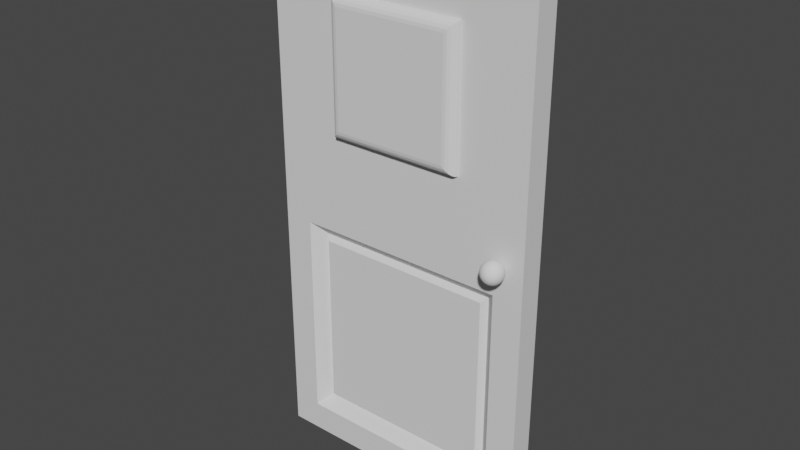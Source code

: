 # Source: Puzzle_1_Door_.blend  (saved by Blender 3.5.10; exported with 4.5.12 LTS)
import bpy
from mathutils import Matrix  # noqa: F401  (used for matrix-valued properties, if any)

bpy.ops.wm.read_factory_settings(use_empty=True)
scene = bpy.context.scene
scene.name = 'Scene'

# ---- collections
col_collection = bpy.data.collections.new('Collection'); scene.collection.children.link(col_collection)

# ---- materials (node trees are filled in below, after node groups)
mat_material = bpy.data.materials.new('Material')
mat_material.alpha_threshold = 0.0
mat_material.use_transparent_shadow = False
mat_material.roughness = 0.5
mat_material.line_color = (0.0, 0.0, 0.0, 1.0)

# ---- node groups
ng_auto_smooth = bpy.data.node_groups.new('Auto Smooth', 'GeometryNodeTree')
_s = ng_auto_smooth.interface.new_socket(name='Geometry', in_out='OUTPUT', socket_type='NodeSocketGeometry')
_s = ng_auto_smooth.interface.new_socket(name='Geometry', in_out='INPUT', socket_type='NodeSocketGeometry')
_s = ng_auto_smooth.interface.new_socket(name='Angle', in_out='INPUT', socket_type='NodeSocketFloat')
_s.subtype = 'ANGLE'
_s.min_value = 0.0
_s.max_value = 3.142
ng_auto_smooth.is_modifier = True
_N = ng_auto_smooth.nodes; _L = ng_auto_smooth.links
n0 = _N.new('NodeGroupOutput'); n0.name = 'Group Output'; n0.location = (480, -100)
n1 = _N.new('NodeGroupInput'); n1.name = 'Group Input'; n1.location = (-420, -300)
n2 = _N.new('NodeGroupInput'); n2.name = 'Group Input.001'; n2.location = (-60, -100)
n3 = _N.new('GeometryNodeSetShadeSmooth'); n3.name = 'Set Shade Smooth'; n3.location = (120, -100)
n3.domain = 'EDGE'
n4 = _N.new('GeometryNodeSetShadeSmooth'); n4.name = 'Set Shade Smooth.001'; n4.location = (300, -100)
n5 = _N.new('GeometryNodeInputMeshEdgeAngle'); n5.name = 'Edge Angle'; n5.location = (-420, -220)
n6 = _N.new('GeometryNodeInputEdgeSmooth'); n6.name = 'Is Edge Smooth'; n6.location = (-60, -160)
n7 = _N.new('GeometryNodeInputShadeSmooth'); n7.name = 'Is Face Smooth'; n7.location = (-240, -340)
n8 = _N.new('FunctionNodeBooleanMath'); n8.name = 'Boolean Math'; n8.location = (-60, -220)
n9 = _N.new('FunctionNodeCompare'); n9.name = 'Compare'; n9.location = (-240, -180)
n9.operation = 'LESS_EQUAL'
_L.new(n5.outputs[0], n9.inputs[0])
_L.new(n4.outputs[0], n0.inputs[0])
_L.new(n1.outputs[1], n9.inputs[1])
_L.new(n9.outputs[0], n8.inputs[0])
_L.new(n7.outputs[0], n8.inputs[1])
_L.new(n2.outputs[0], n3.inputs[0])
_L.new(n6.outputs[0], n3.inputs[1])
_L.new(n3.outputs[0], n4.inputs[0])
_L.new(n8.outputs[0], n3.inputs[2])
n0.is_active_output = True

# ---- material node trees
mat_material.use_nodes = True; mat_material.node_tree.nodes.clear()
_N = mat_material.node_tree.nodes; _L = mat_material.node_tree.links
n0 = _N.new('ShaderNodeOutputMaterial'); n0.name = 'Material Output'; n0.location = (300, 300)
n1 = _N.new('ShaderNodeBsdfPrincipled'); n1.name = 'Principled BSDF'; n1.location = (10, 300)
n1.distribution = 'GGX'
n1.subsurface_method = 'RANDOM_WALK_SKIN'
n1.inputs[3].default_value = 1.45
n1.inputs[27].default_value = (0.0, 0.0, 0.0, 1.0)
n1.inputs[28].default_value = 1.0
_L.new(n1.outputs[0], n0.inputs[0])
n0.is_active_output = True

# ---- world
world_world = bpy.data.worlds.new('World'); scene.world = world_world
world_world.use_nodes = True; world_world.node_tree.nodes.clear()
_N = world_world.node_tree.nodes; _L = world_world.node_tree.links
n0 = _N.new('ShaderNodeOutputWorld'); n0.name = 'World Output'; n0.location = (300, 300)
n1 = _N.new('ShaderNodeBackground'); n1.name = 'Background'; n1.location = (10, 300)
n1.inputs[0].default_value = (0.05088, 0.05088, 0.05088, 1.0)
_L.new(n1.outputs[0], n0.inputs[0])
n0.is_active_output = True
world_world.color = (0.05088, 0.05088, 0.05088)
world_world.use_sun_shadow = False
world_world.sun_shadow_jitter_overblur = 0.0

# ---- meshes
me_cube = bpy.data.meshes.new('Cube')
me_cube.from_pydata([(1.821, 0.163, 3.622), (1.821, 0.163, -3.622), (1.821, -0.163, 3.622), (1.821, -0.163, -3.622), (-1.821, 0.163, 3.622), (-1.821, 0.163, -3.622), (-1.821, -0.163, 3.622), (-1.821, -0.163, -3.622), (1.821, 0.163, 0.0), (-1.821, -0.163, 0.0), (1.821, -0.163, 0.0), (-1.821, 0.163, 0.0), (-1.193, -0.07085, -0.6282), (-1.193, -0.07085, -2.994), (1.193, -0.07085, -2.994), (1.193, -0.07085, -0.6282), (1.193, 0.07085, -0.6282), (1.193, 0.07085, -2.994), (-1.193, 0.07085, -2.994), (-1.193, 0.07085, -0.6282), (-1.193, -0.07085, -2.994), (-1.426, 0.163, -3.228), (-1.426, 0.163, -0.3944), (-1.193, -0.07085, -0.6282), (1.426, 0.163, -0.3944), (1.193, -0.07085, -0.6282), (1.193, -0.07085, -2.994), (1.426, 0.163, -3.228), (1.193, 0.07085, -2.994), (1.426, -0.163, -3.228), (1.426, -0.163, -0.3944), (1.193, 0.07085, -0.6282), (-1.426, -0.163, -0.3944), (-1.193, 0.07085, -0.6282), (-1.193, 0.07085, -2.994), (-1.426, -0.163, -3.228), (0.8968, -0.163, 0.924), (0.8968, -0.163, 2.698), (-0.8968, -0.163, 2.698), (-0.8968, -0.163, 0.924), (-0.8968, 0.163, 0.924), (-0.8968, 0.163, 2.698), (0.8968, 0.163, 2.698), (0.8968, 0.163, 0.924), (0.8968, -0.163, 2.698), (0.7605, -0.2993, 2.562), (0.8901, -0.2051, 2.691), (0.8708, -0.2431, 2.672), (0.8406, -0.2733, 2.642), (0.8026, -0.2926, 2.604), (0.7605, -0.2993, 1.06), (0.8968, -0.163, 0.924), (0.8026, -0.2926, 1.018), (0.8406, -0.2733, 0.9802), (0.8708, -0.2431, 0.95), (0.8901, -0.2051, 0.9307), (-0.7605, -0.2993, 1.06), (-0.8968, -0.163, 0.924), (-0.8026, -0.2926, 1.018), (-0.8406, -0.2733, 0.9802), (-0.8708, -0.2431, 0.95), (-0.8901, -0.2051, 0.9307), (-0.8968, -0.163, 2.698), (-0.7605, -0.2993, 2.562), (-0.8901, -0.2051, 2.691), (-0.8708, -0.2431, 2.672), (-0.8406, -0.2733, 2.642), (-0.8026, -0.2926, 2.604), (-0.8968, 0.163, 2.698), (-0.7605, 0.2993, 2.562), (-0.8901, 0.2051, 2.691), (-0.8708, 0.2431, 2.672), (-0.8406, 0.2733, 2.642), (-0.8026, 0.2926, 2.604), (-0.7605, 0.2993, 1.06), (-0.8968, 0.163, 0.924), (-0.8026, 0.2926, 1.018), (-0.8406, 0.2733, 0.9802), (-0.8708, 0.2431, 0.95), (-0.8901, 0.2051, 0.9307), (0.7605, 0.2993, 1.06), (0.8968, 0.163, 0.924), (0.8026, 0.2926, 1.018), (0.8406, 0.2733, 0.9802), (0.8708, 0.2431, 0.95), (0.8901, 0.2051, 0.9307), (0.8968, 0.163, 2.698), (0.7605, 0.2993, 2.562), (0.8901, 0.2051, 2.691), (0.8708, 0.2431, 2.672), (0.8406, 0.2733, 2.642), (0.8026, 0.2926, 2.604)], [], [(0, 4, 6, 2), (9, 6, 4, 11), (5, 1, 3, 7), (8, 0, 2, 10), (39, 36, 51, 57), (1, 8, 10, 3), (7, 9, 11, 5), (25, 26, 14, 15), (26, 20, 13, 14), (23, 25, 15, 12), (28, 31, 16, 17), (5, 11, 22, 21), (34, 28, 17, 18), (9, 7, 35, 32), (33, 34, 18, 19), (3, 10, 30, 29), (13, 12, 15, 14), (17, 16, 19, 18), (1, 5, 21, 27), (31, 33, 19, 16), (8, 1, 27, 24), (11, 8, 24, 22), (10, 9, 32, 30), (7, 3, 29, 35), (23, 20, 21, 22), (27, 21, 20, 26), (22, 24, 25, 23), (24, 27, 26, 25), (31, 28, 29, 30), (35, 29, 28, 34), (30, 32, 33, 31), (34, 33, 32, 35), (20, 23, 12, 13), (10, 2, 37, 36), (2, 6, 38, 37), (6, 9, 39, 38), (9, 10, 36, 39), (11, 4, 41, 40), (4, 0, 42, 41), (0, 8, 43, 42), (8, 11, 40, 43), (37, 38, 62, 44), (41, 42, 86, 68), (50, 45, 63, 56), (42, 43, 81, 86), (40, 41, 68, 75), (38, 39, 57, 62), (43, 40, 75, 81), (74, 69, 87, 80), (45, 50, 52, 49), (49, 52, 53, 48), (48, 53, 54, 47), (47, 54, 55, 46), (46, 55, 51, 44), (50, 56, 58, 52), (52, 58, 59, 53), (53, 59, 60, 54), (54, 60, 61, 55), (55, 61, 57, 51), (44, 62, 64, 46), (46, 64, 65, 47), (47, 65, 66, 48), (48, 66, 67, 49), (49, 67, 63, 45), (56, 63, 67, 58), (58, 67, 66, 59), (59, 66, 65, 60), (60, 65, 64, 61), (61, 64, 62, 57), (69, 74, 76, 73), (73, 76, 77, 72), (72, 77, 78, 71), (71, 78, 79, 70), (70, 79, 75, 68), (74, 80, 82, 76), (76, 82, 83, 77), (77, 83, 84, 78), (78, 84, 85, 79), (79, 85, 81, 75), (68, 86, 88, 70), (70, 88, 89, 71), (71, 89, 90, 72), (72, 90, 91, 73), (73, 91, 87, 69), (86, 81, 85, 88), (88, 85, 84, 89), (89, 84, 83, 90), (90, 83, 82, 91), (91, 82, 80, 87), (36, 37, 44, 51)])
_uv = me_cube.uv_layers.new(name='UVMap')
_uv.uv.foreach_set('vector', [0.625, 0.5, 0.875, 0.5, 0.875, 0.75, 0.625, 0.75, 0.5, 0.0, 0.625, 0.0, 0.625, 0.25, 0.5, 0.25, 0.125, 0.5, 0.375, 0.5, 0.375, 0.75, 0.125, 0.75, 0.5, 0.5, 0.625, 0.5, 0.625, 0.75, 0.5, 0.75, 0.5319, 0.9366, 0.5319, 0.8134, 0.5319, 0.8134, 0.5319, 0.9366, 0.375, 0.5, 0.5, 0.5, 0.5, 0.75, 0.375, 0.75, 0.375, 0.0, 0.5, 0.0, 0.5, 0.25, 0.375, 0.25, 0.4783, 0.4569, 0.3967, 0.4569, 0.3967, 0.4569, 0.4783, 0.4569, 0.3967, 0.4569, 0.3967, 0.2931, 0.3967, 0.2931, 0.3967, 0.4569, 0.4783, 0.2931, 0.4783, 0.4569, 0.4783, 0.4569, 0.4783, 0.2931, 0.3967, 0.7931, 0.4783, 0.7931, 0.4783, 0.7931, 0.3967, 0.7931, 0.375, 0.25, 0.5, 0.25, 0.4864, 0.2771, 0.3886, 0.2771, 0.3967, 0.9569, 0.3967, 0.7931, 0.3967, 0.7931, 0.3967, 0.9569, 0.5, 1.0, 0.375, 1.0, 0.3886, 0.9729, 0.4864, 0.9729, 0.4783, 0.9569, 0.3967, 0.9569, 0.3967, 0.9569, 0.4783, 0.9569, 0.375, 0.75, 0.5, 0.75, 0.4864, 0.7771, 0.3886, 0.7771, 0.3967, 0.2931, 0.4783, 0.2931, 0.4783, 0.4569, 0.3967, 0.4569, 0.3967, 0.7931, 0.4783, 0.7931, 0.4783, 0.9569, 0.3967, 0.9569, 0.375, 0.5, 0.375, 0.25, 0.3886, 0.2771, 0.3886, 0.4729, 0.4783, 0.7931, 0.4783, 0.9569, 0.4783, 0.9569, 0.4783, 0.7931, 0.5, 0.5, 0.375, 0.5, 0.3886, 0.4729, 0.4864, 0.4729, 0.5, 0.25, 0.5, 0.5, 0.4864, 0.4729, 0.4864, 0.2771, 0.5, 0.75, 0.5, 1.0, 0.4864, 0.9729, 0.4864, 0.7771, 0.375, 1.0, 0.375, 0.75, 0.3886, 0.7771, 0.3886, 0.9729, 0.4783, 0.2931, 0.3967, 0.2931, 0.3886, 0.2771, 0.4864, 0.2771, 0.3886, 0.4729, 0.3886, 0.2771, 0.3967, 0.2931, 0.3967, 0.4569, 0.4864, 0.2771, 0.4864, 0.4729, 0.4783, 0.4569, 0.4783, 0.2931, 0.4864, 0.4729, 0.3886, 0.4729, 0.3967, 0.4569, 0.4783, 0.4569, 0.4783, 0.7931, 0.3967, 0.7931, 0.3886, 0.7771, 0.4864, 0.7771, 0.3886, 0.9729, 0.3886, 0.7771, 0.3967, 0.7931, 0.3967, 0.9569, 0.4864, 0.7771, 0.4864, 0.9729, 0.4783, 0.9569, 0.4783, 0.7931, 0.3967, 0.9569, 0.4783, 0.9569, 0.4864, 0.9729, 0.3886, 0.9729, 0.3967, 0.2931, 0.4783, 0.2931, 0.4783, 0.2931, 0.3967, 0.2931, 0.5, 0.75, 0.625, 0.75, 0.5931, 0.8134, 0.5319, 0.8134, 0.625, 0.75, 0.625, 1.0, 0.5931, 0.9366, 0.5931, 0.8134, 0.625, 1.0, 0.5, 1.0, 0.5319, 0.9366, 0.5931, 0.9366, 0.5, 1.0, 0.5, 0.75, 0.5319, 0.8134, 0.5319, 0.9366, 0.5, 0.25, 0.625, 0.25, 0.5931, 0.3134, 0.5319, 0.3134, 0.625, 0.25, 0.625, 0.5, 0.5931, 0.4366, 0.5931, 0.3134, 0.625, 0.5, 0.5, 0.5, 0.5319, 0.4366, 0.5931, 0.4366, 0.5, 0.5, 0.5, 0.25, 0.5319, 0.3134, 0.5319, 0.4366, 0.5931, 0.8134, 0.5931, 0.9366, 0.5931, 0.9366, 0.5931, 0.8134, 0.5931, 0.3134, 0.5931, 0.4366, 0.5931, 0.4366, 0.5931, 0.3134, 0.5366, 0.8228, 0.5884, 0.8228, 0.5884, 0.9272, 0.5366, 0.9272, 0.5931, 0.4366, 0.5319, 0.4366, 0.5319, 0.4366, 0.5931, 0.4366, 0.5319, 0.3134, 0.5931, 0.3134, 0.5931, 0.3134, 0.5319, 0.3134, 0.5931, 0.9366, 0.5319, 0.9366, 0.5319, 0.9366, 0.5931, 0.9366, 0.5319, 0.4366, 0.5319, 0.3134, 0.5319, 0.3134, 0.5319, 0.4366, 0.5366, 0.3228, 0.5884, 0.3228, 0.5884, 0.4272, 0.5366, 0.4272, 0.5884, 0.8228, 0.5366, 0.8228, 0.5351, 0.8199, 0.5899, 0.8199, 0.5899, 0.8199, 0.5351, 0.8199, 0.5338, 0.8173, 0.5912, 0.8173, 0.5912, 0.8173, 0.5338, 0.8173, 0.5323, 0.8143, 0.5927, 0.8143, 0.5927, 0.8143, 0.5323, 0.8143, 0.532, 0.8137, 0.593, 0.8137, 0.593, 0.8137, 0.532, 0.8137, 0.5319, 0.8134, 0.5931, 0.8134, 0.5366, 0.8228, 0.5366, 0.9272, 0.5351, 0.9301, 0.5351, 0.8199, 0.5351, 0.8199, 0.5351, 0.9301, 0.5338, 0.9327, 0.5338, 0.8173, 0.5338, 0.8173, 0.5338, 0.9327, 0.5323, 0.9357, 0.5323, 0.8143, 0.5323, 0.8143, 0.5323, 0.9357, 0.532, 0.9363, 0.532, 0.8137, 0.532, 0.8137, 0.532, 0.9363, 0.5319, 0.9366, 0.5319, 0.8134, 0.5931, 0.8134, 0.5931, 0.9366, 0.593, 0.9363, 0.593, 0.8137, 0.593, 0.8137, 0.593, 0.9363, 0.5927, 0.9357, 0.5927, 0.8143, 0.5927, 0.8143, 0.5927, 0.9357, 0.5912, 0.9327, 0.5912, 0.8173, 0.5912, 0.8173, 0.5912, 0.9327, 0.5899, 0.9301, 0.5899, 0.8199, 0.5899, 0.8199, 0.5899, 0.9301, 0.5884, 0.9272, 0.5884, 0.8228, 0.5366, 0.9272, 0.5884, 0.9272, 0.5899, 0.9301, 0.5351, 0.9301, 0.5351, 0.9301, 0.5899, 0.9301, 0.5912, 0.9327, 0.5338, 0.9327, 0.5338, 0.9327, 0.5912, 0.9327, 0.5927, 0.9357, 0.5323, 0.9357, 0.5323, 0.9357, 0.5927, 0.9357, 0.593, 0.9363, 0.532, 0.9363, 0.532, 0.9363, 0.593, 0.9363, 0.5931, 0.9366, 0.5319, 0.9366, 0.5884, 0.3228, 0.5366, 0.3228, 0.5351, 0.3199, 0.5899, 0.3199, 0.5899, 0.3199, 0.5351, 0.3199, 0.5338, 0.3173, 0.5912, 0.3173, 0.5912, 0.3173, 0.5338, 0.3173, 0.5323, 0.3143, 0.5927, 0.3143, 0.5927, 0.3143, 0.5323, 0.3143, 0.532, 0.3137, 0.593, 0.3137, 0.593, 0.3137, 0.532, 0.3137, 0.5319, 0.3134, 0.5931, 0.3134, 0.5366, 0.3228, 0.5366, 0.4272, 0.5351, 0.4301, 0.5351, 0.3199, 0.5351, 0.3199, 0.5351, 0.4301, 0.5338, 0.4327, 0.5338, 0.3173, 0.5338, 0.3173, 0.5338, 0.4327, 0.5323, 0.4357, 0.5323, 0.3143, 0.5323, 0.3143, 0.5323, 0.4357, 0.532, 0.4363, 0.532, 0.3137, 0.532, 0.3137, 0.532, 0.4363, 0.5319, 0.4366, 0.5319, 0.3134, 0.5931, 0.3134, 0.5931, 0.4366, 0.593, 0.4363, 0.593, 0.3137, 0.593, 0.3137, 0.593, 0.4363, 0.5927, 0.4357, 0.5927, 0.3143, 0.5927, 0.3143, 0.5927, 0.4357, 0.5912, 0.4327, 0.5912, 0.3173, 0.5912, 0.3173, 0.5912, 0.4327, 0.5899, 0.4301, 0.5899, 0.3199, 0.5899, 0.3199, 0.5899, 0.4301, 0.5884, 0.4272, 0.5884, 0.3228, 0.5931, 0.4366, 0.5319, 0.4366, 0.532, 0.4363, 0.593, 0.4363, 0.593, 0.4363, 0.532, 0.4363, 0.5323, 0.4357, 0.5927, 0.4357, 0.5927, 0.4357, 0.5323, 0.4357, 0.5338, 0.4327, 0.5912, 0.4327, 0.5912, 0.4327, 0.5338, 0.4327, 0.5351, 0.4301, 0.5899, 0.4301, 0.5899, 0.4301, 0.5351, 0.4301, 0.5366, 0.4272, 0.5884, 0.4272, 0.5319, 0.8134, 0.5931, 0.8134, 0.5931, 0.8134, 0.5319, 0.8134])
me_cube.materials.append(mat_material)
me_cube.use_mirror_vertex_groups = False
me_cube.update()
me_sphere_001 = bpy.data.meshes.new('Sphere.001')
me_sphere_001.from_pydata([(0.0, 0.5556, 0.8315), (0.0, 0.8315, 0.5556), (0.0, 0.9808, 0.1951), (0.0, 1.0, 0.0), (0.0, 0.9808, -0.1951), (0.0, 0.8315, -0.5556), (0.03806, 0.1913, 0.9808), (0.07466, 0.3753, 0.9239), (0.1084, 0.5449, 0.8315), (0.1379, 0.6935, 0.7071), (0.1622, 0.8155, 0.5556), (0.1802, 0.9061, 0.3827), (0.1913, 0.9619, 0.1951), (0.1951, 0.9808, 0.0), (0.1913, 0.9619, -0.1951), (0.1802, 0.9061, -0.3827), (0.1622, 0.8155, -0.5556), (0.1379, 0.6935, -0.7071), (0.1084, 0.5449, -0.8315), (0.07466, 0.3753, -0.9239), (0.03806, 0.1913, -0.9808), (0.07466, 0.1802, 0.9808), (0.1464, 0.3536, 0.9239), (0.2126, 0.5133, 0.8315), (0.2706, 0.6533, 0.7071), (0.3182, 0.7682, 0.5556), (0.3536, 0.8536, 0.3827), (0.3753, 0.9061, 0.1951), (0.3827, 0.9239, 0.0), (0.3753, 0.9061, -0.1951), (0.3536, 0.8536, -0.3827), (0.3182, 0.7682, -0.5556), (0.2706, 0.6533, -0.7071), (0.2126, 0.5133, -0.8315), (0.1464, 0.3536, -0.9239), (0.07466, 0.1802, -0.9808), (0.1084, 0.1622, 0.9808), (0.2126, 0.3182, 0.9239), (0.3087, 0.4619, 0.8315), (0.3928, 0.5879, 0.7071), (0.4619, 0.6913, 0.5556), (0.5133, 0.7682, 0.3827), (0.5449, 0.8155, 0.1951), (0.5556, 0.8315, 0.0), (0.5449, 0.8155, -0.1951), (0.5133, 0.7682, -0.3827), (0.4619, 0.6913, -0.5556), (0.3928, 0.5879, -0.7071), (0.3087, 0.4619, -0.8315), (0.2126, 0.3182, -0.9239), (0.1084, 0.1622, -0.9808), (0.1379, 0.1379, 0.9808), (0.2706, 0.2706, 0.9239), (0.3928, 0.3928, 0.8315), (0.5, 0.5, 0.7071), (0.5879, 0.5879, 0.5556), (0.6533, 0.6533, 0.3827), (0.6935, 0.6935, 0.1951), (0.7071, 0.7071, 0.0), (0.6935, 0.6935, -0.1951), (0.6533, 0.6533, -0.3827), (0.5879, 0.5879, -0.5556), (0.5, 0.5, -0.7071), (0.3928, 0.3928, -0.8315), (0.2706, 0.2706, -0.9239), (0.1379, 0.1379, -0.9808), (0.1622, 0.1084, 0.9808), (0.3182, 0.2126, 0.9239), (0.4619, 0.3087, 0.8315), (0.5879, 0.3928, 0.7071), (0.6913, 0.4619, 0.5556), (0.7682, 0.5133, 0.3827), (0.8155, 0.5449, 0.1951), (0.8315, 0.5556, 0.0), (0.8155, 0.5449, -0.1951), (0.7682, 0.5133, -0.3827), (0.6913, 0.4619, -0.5556), (0.5879, 0.3928, -0.7071), (0.4619, 0.3087, -0.8315), (0.3182, 0.2126, -0.9239), (0.1622, 0.1084, -0.9808), (0.0, 0.0, 1.0), (0.1802, 0.07466, 0.9808), (0.3536, 0.1464, 0.9239), (0.5133, 0.2126, 0.8315), (0.6533, 0.2706, 0.7071), (0.7682, 0.3182, 0.5556), (0.8536, 0.3536, 0.3827), (0.9061, 0.3753, 0.1951), (0.9239, 0.3827, 0.0), (0.9061, 0.3753, -0.1951), (0.8536, 0.3536, -0.3827), (0.7682, 0.3182, -0.5556), (0.6533, 0.2706, -0.7071), (0.5133, 0.2126, -0.8315), (0.3536, 0.1464, -0.9239), (0.1802, 0.07466, -0.9808), (0.1913, 0.03806, 0.9808), (0.3753, 0.07466, 0.9239), (0.5449, 0.1084, 0.8315), (0.6935, 0.1379, 0.7071), (0.8155, 0.1622, 0.5556), (0.9061, 0.1802, 0.3827), (0.9619, 0.1913, 0.1951), (0.9808, 0.1951, 0.0), (0.9619, 0.1913, -0.1951), (0.9061, 0.1802, -0.3827), (0.8155, 0.1622, -0.5556), (0.6935, 0.1379, -0.7071), (0.5449, 0.1084, -0.8315), (0.3753, 0.07466, -0.9239), (0.1913, 0.03806, -0.9808), (0.1951, -1.118e-08, 0.9808), (0.3827, -2.235e-08, 0.9239), (0.5556, -5.215e-08, 0.8315), (0.7071, 1.49e-08, 0.7071), (0.8315, -8.941e-08, 0.5556), (0.9239, 4.47e-08, 0.3827), (0.9808, -8.941e-08, 0.1951), (1.0, -1.639e-07, 0.0), (0.9808, -8.941e-08, -0.1951), (0.9239, 4.47e-08, -0.3827), (0.8315, -8.941e-08, -0.5556), (0.7071, 1.49e-08, -0.7071), (0.5556, -5.215e-08, -0.8315), (0.3827, -2.235e-08, -0.9239), (0.1951, -1.118e-08, -0.9808), (0.1913, -0.03806, 0.9808), (0.3753, -0.07466, 0.9239), (0.5449, -0.1084, 0.8315), (0.6935, -0.1379, 0.7071), (0.8155, -0.1622, 0.5556), (0.9061, -0.1802, 0.3827), (0.9619, -0.1913, 0.1951), (0.9808, -0.1951, 0.0), (0.9619, -0.1913, -0.1951), (0.9061, -0.1802, -0.3827), (0.8155, -0.1622, -0.5556), (0.6935, -0.1379, -0.7071), (0.5449, -0.1084, -0.8315), (0.3753, -0.07466, -0.9239), (0.1913, -0.03806, -0.9808), (0.1802, -0.07466, 0.9808), (0.3536, -0.1464, 0.9239), (0.5133, -0.2126, 0.8315), (0.6533, -0.2706, 0.7071), (0.7682, -0.3182, 0.5556), (0.8536, -0.3536, 0.3827), (0.9061, -0.3753, 0.1951), (0.9239, -0.3827, 0.0), (0.9061, -0.3753, -0.1951), (0.8536, -0.3536, -0.3827), (0.7682, -0.3182, -0.5556), (0.6533, -0.2706, -0.7071), (0.5133, -0.2126, -0.8315), (0.3536, -0.1464, -0.9239), (0.1802, -0.07466, -0.9808), (0.1622, -0.1084, 0.9808), (0.3182, -0.2126, 0.9239), (0.4619, -0.3087, 0.8315), (0.5879, -0.3928, 0.7071), (0.6913, -0.4619, 0.5556), (0.7682, -0.5133, 0.3827), (0.8155, -0.5449, 0.1951), (0.8315, -0.5556, 0.0), (0.8155, -0.5449, -0.1951), (0.7682, -0.5133, -0.3827), (0.6913, -0.4619, -0.5556), (0.5879, -0.3928, -0.7071), (0.4619, -0.3087, -0.8315), (0.3182, -0.2126, -0.9239), (0.1622, -0.1084, -0.9808), (0.1379, -0.1379, 0.9808), (0.2706, -0.2706, 0.9239), (0.3928, -0.3928, 0.8315), (0.5, -0.5, 0.7071), (0.5879, -0.5879, 0.5556), (0.6533, -0.6533, 0.3827), (0.6935, -0.6935, 0.1951), (0.7071, -0.7071, 0.0), (0.6935, -0.6935, -0.1951), (0.6533, -0.6533, -0.3827), (0.5879, -0.5879, -0.5556), (0.5, -0.5, -0.7071), (0.3928, -0.3928, -0.8315), (0.2706, -0.2706, -0.9239), (0.1379, -0.1379, -0.9808), (0.1084, -0.1622, 0.9808), (0.2126, -0.3182, 0.9239), (0.3087, -0.4619, 0.8315), (0.3928, -0.5879, 0.7071), (0.4619, -0.6913, 0.5556), (0.5133, -0.7682, 0.3827), (0.5449, -0.8155, 0.1951), (0.5556, -0.8315, 0.0), (0.5449, -0.8155, -0.1951), (0.5133, -0.7682, -0.3827), (0.4619, -0.6913, -0.5556), (0.3928, -0.5879, -0.7071), (0.3087, -0.4619, -0.8315), (0.2126, -0.3182, -0.9239), (0.1084, -0.1622, -0.9808), (0.07466, -0.1802, 0.9808), (0.1464, -0.3536, 0.9239), (0.2126, -0.5133, 0.8315), (0.2706, -0.6533, 0.7071), (0.3182, -0.7682, 0.5556), (0.3536, -0.8536, 0.3827), (0.3753, -0.9061, 0.1951), (0.3827, -0.9239, 0.0), (0.3753, -0.9061, -0.1951), (0.3536, -0.8536, -0.3827), (0.3182, -0.7682, -0.5556), (0.2706, -0.6533, -0.7071), (0.2126, -0.5133, -0.8315), (0.1464, -0.3536, -0.9239), (0.07466, -0.1802, -0.9808), (0.03806, -0.1913, 0.9808), (0.07466, -0.3753, 0.9239), (0.1084, -0.5449, 0.8315), (0.1379, -0.6935, 0.7071), (0.1622, -0.8155, 0.5556), (0.1802, -0.9061, 0.3827), (0.1951, -0.9808, 0.0), (0.1802, -0.9061, -0.3827), (0.1622, -0.8155, -0.5556), (0.1379, -0.6935, -0.7071), (0.1084, -0.5449, -0.8315), (0.07466, -0.3753, -0.9239), (0.03806, -0.1913, -0.9808), (-7.451e-09, -0.1951, 0.9808), (-5.215e-08, -0.3827, 0.9239), (-9.686e-08, -0.5556, 0.8315), (-1.49e-08, -0.7071, 0.7071), (-1.043e-07, -0.8315, 0.5556), (2.98e-08, -0.9239, 0.3827), (-1.341e-07, -0.9808, 0.1951), (-1.341e-07, -0.9808, -0.1951), (2.98e-08, -0.9239, -0.3827), (-1.043e-07, -0.8315, -0.5556), (-1.49e-08, -0.7071, -0.7071), (-9.686e-08, -0.5556, -0.8315), (-5.215e-08, -0.3827, -0.9239), (-7.451e-09, -0.1951, -0.9808), (-0.03806, -0.1913, 0.9808), (-0.07466, -0.3753, 0.9239), (-0.1084, -0.5449, 0.8315), (-0.1379, -0.6935, 0.7071), (-0.1622, -0.8155, 0.5556), (-0.1802, -0.9061, 0.3827), (-0.1951, -0.9808, 0.0), (-0.1802, -0.9061, -0.3827), (-0.1622, -0.8155, -0.5556), (-0.1379, -0.6935, -0.7071), (-0.1084, -0.5449, -0.8315), (-0.07466, -0.3753, -0.9239), (-0.03806, -0.1913, -0.9808), (-0.07466, -0.1802, 0.9808), (-0.1464, -0.3536, 0.9239), (-0.2126, -0.5133, 0.8315), (-0.2706, -0.6533, 0.7071), (-0.3182, -0.7682, 0.5556), (-0.3536, -0.8536, 0.3827), (-0.3753, -0.9061, 0.1951), (-0.3827, -0.9239, 0.0), (-0.3753, -0.9061, -0.1951), (-0.3536, -0.8536, -0.3827), (-0.3182, -0.7682, -0.5556), (-0.2706, -0.6533, -0.7071), (-0.2126, -0.5133, -0.8315), (-0.1464, -0.3536, -0.9239), (-0.07466, -0.1802, -0.9808), (-0.1084, -0.1622, 0.9808), (-0.2126, -0.3182, 0.9239), (-0.3087, -0.4619, 0.8315), (-0.3928, -0.5879, 0.7071), (-0.4619, -0.6913, 0.5556), (-0.5133, -0.7682, 0.3827), (-0.5449, -0.8155, 0.1951), (-0.5556, -0.8315, 0.0), (-0.5449, -0.8155, -0.1951), (-0.5133, -0.7682, -0.3827), (-0.4619, -0.6913, -0.5556), (-0.3928, -0.5879, -0.7071), (-0.3087, -0.4619, -0.8315), (-0.2126, -0.3182, -0.9239), (-0.1084, -0.1622, -0.9808), (-0.1379, -0.1379, 0.9808), (-0.2706, -0.2706, 0.9239), (-0.3928, -0.3928, 0.8315), (-0.5, -0.5, 0.7071), (-0.5879, -0.5879, 0.5556), (-0.6533, -0.6533, 0.3827), (-0.6935, -0.6935, 0.1951), (-0.7071, -0.7071, 0.0), (-0.6935, -0.6935, -0.1951), (-0.6533, -0.6533, -0.3827), (-0.5879, -0.5879, -0.5556), (-0.5, -0.5, -0.7071), (-0.3928, -0.3928, -0.8315), (-0.2706, -0.2706, -0.9239), (-0.1379, -0.1379, -0.9808), (0.0, 0.0, -1.0), (-0.1622, -0.1084, 0.9808), (-0.3182, -0.2126, 0.9239), (-0.4619, -0.3087, 0.8315), (-0.5879, -0.3928, 0.7071), (-0.6913, -0.4619, 0.5556), (-0.7682, -0.5133, 0.3827), (-0.8155, -0.5449, 0.1951), (-0.8315, -0.5556, 0.0), (-0.8155, -0.5449, -0.1951), (-0.7682, -0.5133, -0.3827), (-0.6913, -0.4619, -0.5556), (-0.5879, -0.3928, -0.7071), (-0.4619, -0.3087, -0.8315), (-0.3182, -0.2126, -0.9239), (-0.1622, -0.1084, -0.9808), (-0.1802, -0.07466, 0.9808), (-0.3536, -0.1464, 0.9239), (-0.5133, -0.2126, 0.8315), (-0.6533, -0.2706, 0.7071), (-0.7682, -0.3182, 0.5556), (-0.8536, -0.3536, 0.3827), (-0.9061, -0.3753, 0.1951), (-0.9239, -0.3827, 0.0), (-0.9061, -0.3753, -0.1951), (-0.8536, -0.3536, -0.3827), (-0.7682, -0.3182, -0.5556), (-0.6533, -0.2706, -0.7071), (-0.5133, -0.2126, -0.8315), (-0.3536, -0.1464, -0.9239), (-0.1802, -0.07466, -0.9808), (-0.1913, -0.03806, 0.9808), (-0.3753, -0.07466, 0.9239), (-0.5449, -0.1084, 0.8315), (-0.6935, -0.1379, 0.7071), (-0.8155, -0.1622, 0.5556), (-0.9061, -0.1802, 0.3827), (-0.9619, -0.1913, 0.1951), (-0.9808, -0.1951, 0.0), (-0.9619, -0.1913, -0.1951), (-0.9061, -0.1802, -0.3827), (-0.8155, -0.1622, -0.5556), (-0.6935, -0.1379, -0.7071), (-0.5449, -0.1084, -0.8315), (-0.3753, -0.07466, -0.9239), (-0.1913, -0.03806, -0.9808), (-0.1951, 1.863e-08, 0.9808), (-0.3827, 5.215e-08, 0.9239), (-0.5556, 1.49e-07, 0.8315), (-0.7071, 2.98e-08, 0.7071), (-0.8315, 1.639e-07, 0.5556), (-0.9239, 1.49e-08, 0.3827), (-0.9808, 2.682e-07, 0.1951), (-1.0, 4.47e-07, 0.0), (-0.9808, 2.682e-07, -0.1951), (-0.9239, 1.49e-08, -0.3827), (-0.8315, 1.639e-07, -0.5556), (-0.7071, 2.98e-08, -0.7071), (-0.5556, 1.49e-07, -0.8315), (-0.3827, 5.215e-08, -0.9239), (-0.1951, 1.863e-08, -0.9808), (-0.1913, 0.03806, 0.9808), (-0.3753, 0.07466, 0.9239), (-0.5449, 0.1084, 0.8315), (-0.6935, 0.1379, 0.7071), (-0.8155, 0.1622, 0.5556), (-0.9061, 0.1802, 0.3827), (-0.9619, 0.1913, 0.1951), (-0.9808, 0.1951, 0.0), (-0.9619, 0.1913, -0.1951), (-0.9061, 0.1802, -0.3827), (-0.8155, 0.1622, -0.5556), (-0.6935, 0.1379, -0.7071), (-0.5449, 0.1084, -0.8315), (-0.3753, 0.07466, -0.9239), (-0.1913, 0.03806, -0.9808), (-0.1802, 0.07466, 0.9808), (-0.3536, 0.1464, 0.9239), (-0.5133, 0.2126, 0.8315), (-0.6533, 0.2706, 0.7071), (-0.7682, 0.3182, 0.5556), (-0.8536, 0.3536, 0.3827), (-0.9061, 0.3753, 0.1951), (-0.9239, 0.3827, 0.0), (-0.9061, 0.3753, -0.1951), (-0.8536, 0.3536, -0.3827), (-0.7682, 0.3182, -0.5556), (-0.6533, 0.2706, -0.7071), (-0.5133, 0.2126, -0.8315), (-0.3536, 0.1464, -0.9239), (-0.1802, 0.07466, -0.9808), (-0.1622, 0.1084, 0.9808), (-0.3182, 0.2126, 0.9239), (-0.4619, 0.3087, 0.8315), (-0.5879, 0.3928, 0.7071), (-0.6913, 0.4619, 0.5556), (-0.7682, 0.5133, 0.3827), (-0.8155, 0.5449, 0.1951), (-0.8315, 0.5556, 0.0), (-0.8155, 0.5449, -0.1951), (-0.7682, 0.5133, -0.3827), (-0.6913, 0.4619, -0.5556), (-0.5879, 0.3928, -0.7071), (-0.4619, 0.3087, -0.8315), (-0.3182, 0.2126, -0.9239), (-0.1622, 0.1084, -0.9808), (-0.1379, 0.1379, 0.9808), (-0.2706, 0.2706, 0.9239), (-0.3928, 0.3928, 0.8315), (-0.5, 0.5, 0.7071), (-0.5879, 0.5879, 0.5556), (-0.6533, 0.6533, 0.3827), (-0.6935, 0.6935, 0.1951), (-0.7071, 0.7071, 0.0), (-0.6935, 0.6935, -0.1951), (-0.6533, 0.6533, -0.3827), (-0.5879, 0.5879, -0.5556), (-0.5, 0.5, -0.7071), (-0.3928, 0.3928, -0.8315), (-0.2706, 0.2706, -0.9239), (-0.1379, 0.1379, -0.9808), (-0.1084, 0.1622, 0.9808), (-0.2126, 0.3182, 0.9239), (-0.3087, 0.4619, 0.8315), (-0.3928, 0.5879, 0.7071), (-0.4619, 0.6913, 0.5556), (-0.5133, 0.7682, 0.3827), (-0.5449, 0.8155, 0.1951), (-0.5556, 0.8315, 0.0), (-0.5449, 0.8155, -0.1951), (-0.5133, 0.7682, -0.3827), (-0.4619, 0.6913, -0.5556), (-0.3928, 0.5879, -0.7071), (-0.3087, 0.4619, -0.8315), (-0.2126, 0.3182, -0.9239), (-0.1084, 0.1622, -0.9808), (-0.07466, 0.1802, 0.9808), (-0.1464, 0.3536, 0.9239), (-0.2126, 0.5133, 0.8315), (-0.2706, 0.6533, 0.7071), (-0.3182, 0.7682, 0.5556), (-0.3536, 0.8536, 0.3827), (-0.3753, 0.9061, 0.1951), (-0.3827, 0.9239, 0.0), (-0.3753, 0.9061, -0.1951), (-0.3536, 0.8536, -0.3827), (-0.3182, 0.7682, -0.5556), (-0.2706, 0.6533, -0.7071), (-0.2126, 0.5133, -0.8315), (-0.1464, 0.3536, -0.9239), (-0.07466, 0.1802, -0.9808), (-0.03806, 0.1913, 0.9808), (-0.07466, 0.3753, 0.9239), (-0.1084, 0.5449, 0.8315), (-0.1379, 0.6935, 0.7071), (-0.1622, 0.8155, 0.5556), (-0.1802, 0.9061, 0.3827), (-0.1913, 0.9619, 0.1951), (-0.1951, 0.9808, 0.0), (-0.1913, 0.9619, -0.1951), (-0.1802, 0.9061, -0.3827), (-0.1622, 0.8155, -0.5556), (-0.1379, 0.6935, -0.7071), (-0.1084, 0.5449, -0.8315), (-0.07466, 0.3753, -0.9239), (-0.03806, 0.1913, -0.9808), (1.49e-08, 0.1951, 0.9808), (6.706e-08, 0.3827, 0.9239), (8.941e-08, 0.7071, 0.7071), (5.96e-08, 0.9239, 0.3827), (5.96e-08, 0.9239, -0.3827), (8.941e-08, 0.7071, -0.7071), (2.161e-07, 0.5556, -0.8315), (6.706e-08, 0.3827, -0.9239), (1.49e-08, 0.1951, -0.9808), (-1.043e-07, -0.9808, 0.1951), (0.195, -0.9804, 0.003749), (0.3753, -0.9061, 0.1951), (0.1805, -0.9072, 0.3791), (0.05905, -0.976, 0.1849), (0.1128, -0.9733, 0.1581), (0.05831, -0.9721, 0.2049), (0.1002, -0.9679, 0.1954), (0.1395, -0.9661, 0.1745), (0.11, -0.9592, 0.2307), (0.1378, -0.9582, 0.2147), (0.1653, -0.9579, 0.1943), (0.2037, -0.9718, 0.06261), (0.2284, -0.9588, 0.1159), (0.1837, -0.9757, 0.06261), (0.1917, -0.968, 0.1044), (0.2112, -0.9581, 0.1432), (0.1559, -0.9732, 0.1159), (0.171, -0.9661, 0.143), (0.1905, -0.9579, 0.1698), (0.3181, -0.9204, 0.2049), (0.2654, -0.9282, 0.2307), (0.3189, -0.9243, 0.1849), (0.2779, -0.9329, 0.1939), (0.2393, -0.9382, 0.2142), (0.2682, -0.9424, 0.1581), (0.241, -0.9459, 0.174), (0.2139, -0.9483, 0.1943), (0.1736, -0.9251, 0.3225), (0.1498, -0.9429, 0.2713), (0.1936, -0.9211, 0.3225), (0.1864, -0.9331, 0.282), (0.1676, -0.9462, 0.2445), (0.2224, -0.9285, 0.2713), (0.2078, -0.9381, 0.2447), (0.1886, -0.9484, 0.2184), (-1.043e-07, -0.9808, -0.1951), (0.1805, -0.9072, -0.3791), (0.3753, -0.9061, -0.1951), (0.195, -0.9804, -0.003749), (0.05831, -0.9721, -0.2049), (0.11, -0.9592, -0.2307), (0.05905, -0.976, -0.1849), (0.1003, -0.9682, -0.1939), (0.138, -0.9583, -0.2142), (0.1128, -0.9733, -0.1581), (0.1393, -0.9661, -0.174), (0.1653, -0.9579, -0.1943), (0.1936, -0.9211, -0.3225), (0.2224, -0.9285, -0.2713), (0.1736, -0.9251, -0.3225), (0.1848, -0.9334, -0.282), (0.2073, -0.9383, -0.2445), (0.1498, -0.9429, -0.2713), (0.1671, -0.9462, -0.2447), (0.1886, -0.9484, -0.2184), (0.3189, -0.9243, -0.1849), (0.2682, -0.9424, -0.1581), (0.3181, -0.9204, -0.2049), (0.2778, -0.9326, -0.1954), (0.2408, -0.9459, -0.1745), (0.2654, -0.9282, -0.2307), (0.2394, -0.938, -0.2147), (0.2139, -0.9483, -0.1943), (0.1837, -0.9757, -0.06261), (0.1559, -0.9732, -0.1159), (0.2037, -0.9718, -0.06261), (0.1933, -0.9677, -0.1044), (0.1715, -0.966, -0.1432), (0.2284, -0.9588, -0.1159), (0.2117, -0.958, -0.143), (0.1905, -0.9579, -0.1698), (-0.3753, -0.9061, 0.1951), (-0.195, -0.9804, 0.003749), (-1.639e-07, -0.9808, 0.1951), (-0.1805, -0.9072, 0.3791), (-0.3189, -0.9243, 0.1849), (-0.2682, -0.9424, 0.1581), (-0.3181, -0.9204, 0.2049), (-0.2778, -0.9326, 0.1954), (-0.2408, -0.9459, 0.1745), (-0.2654, -0.9282, 0.2307), (-0.2394, -0.938, 0.2147), (-0.2139, -0.9483, 0.1943), (-0.1837, -0.9757, 0.06261), (-0.1559, -0.9732, 0.1159), (-0.2037, -0.9718, 0.06261), (-0.1933, -0.9677, 0.1044), (-0.1715, -0.966, 0.1432), (-0.2284, -0.9588, 0.1159), (-0.2117, -0.958, 0.143), (-0.1905, -0.9579, 0.1698), (-0.05831, -0.9721, 0.2049), (-0.11, -0.9592, 0.2307), (-0.05905, -0.976, 0.1849), (-0.1003, -0.9682, 0.1939), (-0.138, -0.9583, 0.2142), (-0.1128, -0.9733, 0.1581), (-0.1393, -0.9661, 0.174), (-0.1653, -0.9579, 0.1943), (-0.1936, -0.9211, 0.3225), (-0.2224, -0.9285, 0.2713), (-0.1736, -0.9251, 0.3225), (-0.1848, -0.9334, 0.282), (-0.2073, -0.9383, 0.2445), (-0.1498, -0.9429, 0.2713), (-0.1671, -0.9462, 0.2447), (-0.1886, -0.9484, 0.2184), (-0.3753, -0.9061, -0.1951), (-0.1805, -0.9072, -0.3791), (-1.639e-07, -0.9808, -0.1951), (-0.195, -0.9804, -0.003749), (-0.3181, -0.9204, -0.2049), (-0.2654, -0.9282, -0.2307), (-0.3189, -0.9243, -0.1849), (-0.2779, -0.9329, -0.1939), (-0.2393, -0.9382, -0.2142), (-0.2682, -0.9424, -0.1581), (-0.241, -0.9459, -0.174), (-0.2139, -0.9483, -0.1943), (-0.1736, -0.9251, -0.3225), (-0.1498, -0.9429, -0.2713), (-0.1936, -0.9211, -0.3225), (-0.1864, -0.9331, -0.282), (-0.1676, -0.9462, -0.2445), (-0.2224, -0.9285, -0.2713), (-0.2078, -0.9381, -0.2447), (-0.1886, -0.9484, -0.2184), (-0.05905, -0.976, -0.1849), (-0.1128, -0.9733, -0.1581), (-0.05831, -0.9721, -0.2049), (-0.1002, -0.9679, -0.1954), (-0.1395, -0.9661, -0.1745), (-0.11, -0.9592, -0.2307), (-0.1378, -0.9582, -0.2147), (-0.1653, -0.9579, -0.1943), (-0.2037, -0.9718, -0.06261), (-0.2284, -0.9588, -0.1159), (-0.1837, -0.9757, -0.06261), (-0.1917, -0.968, -0.1044), (-0.2112, -0.9581, -0.1432), (-0.1559, -0.9732, -0.1159), (-0.171, -0.9661, -0.143), (-0.1905, -0.9579, -0.1698), (-1.906e-07, -1.097, 0.1951), (-3.791e-07, -1.101, -3.938e-09), (-1.906e-07, -1.097, -0.1951), (0.1951, -1.097, -3.938e-09), (-0.1951, -1.097, -3.938e-09), (-1.608e-07, -1.097, 0.1951), (0.05905, -1.092, 0.1849), (0.1128, -1.09, 0.1581), (0.1559, -1.09, 0.1159), (0.1837, -1.092, 0.06261), (0.195, -1.097, 0.003749), (0.05905, -1.092, -0.1849), (-1.608e-07, -1.097, -0.1951), (0.1128, -1.09, -0.1581), (0.195, -1.097, -0.003749), (0.1837, -1.092, -0.06261), (0.1559, -1.09, -0.1159), (-0.195, -1.097, 0.003749), (-0.1837, -1.092, 0.06261), (-0.1559, -1.09, 0.1159), (-0.1128, -1.09, 0.1581), (-0.05905, -1.092, 0.1849), (-2.204e-07, -1.097, 0.1951), (-2.204e-07, -1.097, -0.1951), (-0.05905, -1.092, -0.1849), (-0.1128, -1.09, -0.1581), (-0.1559, -1.09, -0.1159), (-0.1837, -1.092, -0.06261), (-0.195, -1.097, -0.003749)], [], [(474, 473, 17, 18), (471, 1, 10, 11), (475, 474, 18, 19), (2, 471, 11, 12), (476, 475, 19, 20), (3, 2, 12, 13), (468, 81, 6), (302, 476, 20), (4, 3, 13, 14), (469, 468, 6, 7), (472, 4, 14, 15), (0, 469, 7, 8), (5, 472, 15, 16), (470, 0, 8, 9), (473, 5, 16, 17), (1, 470, 9, 10), (9, 8, 23, 24), (17, 16, 31, 32), (10, 9, 24, 25), (18, 17, 32, 33), (11, 10, 25, 26), (19, 18, 33, 34), (12, 11, 26, 27), (20, 19, 34, 35), (13, 12, 27, 28), (6, 81, 21), (302, 20, 35), (14, 13, 28, 29), (7, 6, 21, 22), (15, 14, 29, 30), (8, 7, 22, 23), (16, 15, 30, 31), (28, 27, 42, 43), (21, 81, 36), (302, 35, 50), (29, 28, 43, 44), (22, 21, 36, 37), (30, 29, 44, 45), (23, 22, 37, 38), (31, 30, 45, 46), (24, 23, 38, 39), (32, 31, 46, 47), (25, 24, 39, 40), (33, 32, 47, 48), (26, 25, 40, 41), (34, 33, 48, 49), (27, 26, 41, 42), (35, 34, 49, 50), (47, 46, 61, 62), (40, 39, 54, 55), (48, 47, 62, 63), (41, 40, 55, 56), (49, 48, 63, 64), (42, 41, 56, 57), (50, 49, 64, 65), (43, 42, 57, 58), (36, 81, 51), (302, 50, 65), (44, 43, 58, 59), (37, 36, 51, 52), (45, 44, 59, 60), (38, 37, 52, 53), (46, 45, 60, 61), (39, 38, 53, 54), (302, 65, 80), (59, 58, 73, 74), (52, 51, 66, 67), (60, 59, 74, 75), (53, 52, 67, 68), (61, 60, 75, 76), (54, 53, 68, 69), (62, 61, 76, 77), (55, 54, 69, 70), (63, 62, 77, 78), (56, 55, 70, 71), (64, 63, 78, 79), (57, 56, 71, 72), (65, 64, 79, 80), (58, 57, 72, 73), (51, 81, 66), (78, 77, 93, 94), (71, 70, 86, 87), (79, 78, 94, 95), (72, 71, 87, 88), (80, 79, 95, 96), (73, 72, 88, 89), (66, 81, 82), (302, 80, 96), (74, 73, 89, 90), (67, 66, 82, 83), (75, 74, 90, 91), (68, 67, 83, 84), (76, 75, 91, 92), (69, 68, 84, 85), (77, 76, 92, 93), (70, 69, 85, 86), (83, 82, 97, 98), (91, 90, 105, 106), (84, 83, 98, 99), (92, 91, 106, 107), (85, 84, 99, 100), (93, 92, 107, 108), (86, 85, 100, 101), (94, 93, 108, 109), (87, 86, 101, 102), (95, 94, 109, 110), (88, 87, 102, 103), (96, 95, 110, 111), (89, 88, 103, 104), (82, 81, 97), (302, 96, 111), (90, 89, 104, 105), (102, 101, 116, 117), (110, 109, 124, 125), (103, 102, 117, 118), (111, 110, 125, 126), (104, 103, 118, 119), (97, 81, 112), (302, 111, 126), (105, 104, 119, 120), (98, 97, 112, 113), (106, 105, 120, 121), (99, 98, 113, 114), (107, 106, 121, 122), (100, 99, 114, 115), (108, 107, 122, 123), (101, 100, 115, 116), (109, 108, 123, 124), (121, 120, 135, 136), (114, 113, 128, 129), (122, 121, 136, 137), (115, 114, 129, 130), (123, 122, 137, 138), (116, 115, 130, 131), (124, 123, 138, 139), (117, 116, 131, 132), (125, 124, 139, 140), (118, 117, 132, 133), (126, 125, 140, 141), (119, 118, 133, 134), (112, 81, 127), (302, 126, 141), (120, 119, 134, 135), (113, 112, 127, 128), (140, 139, 154, 155), (133, 132, 147, 148), (141, 140, 155, 156), (134, 133, 148, 149), (127, 81, 142), (302, 141, 156), (135, 134, 149, 150), (128, 127, 142, 143), (136, 135, 150, 151), (129, 128, 143, 144), (137, 136, 151, 152), (130, 129, 144, 145), (138, 137, 152, 153), (131, 130, 145, 146), (139, 138, 153, 154), (132, 131, 146, 147), (144, 143, 158, 159), (152, 151, 166, 167), (145, 144, 159, 160), (153, 152, 167, 168), (146, 145, 160, 161), (154, 153, 168, 169), (147, 146, 161, 162), (155, 154, 169, 170), (148, 147, 162, 163), (156, 155, 170, 171), (149, 148, 163, 164), (142, 81, 157), (302, 156, 171), (150, 149, 164, 165), (143, 142, 157, 158), (151, 150, 165, 166), (163, 162, 177, 178), (171, 170, 185, 186), (164, 163, 178, 179), (157, 81, 172), (302, 171, 186), (165, 164, 179, 180), (158, 157, 172, 173), (166, 165, 180, 181), (159, 158, 173, 174), (167, 166, 181, 182), (160, 159, 174, 175), (168, 167, 182, 183), (161, 160, 175, 176), (169, 168, 183, 184), (162, 161, 176, 177), (170, 169, 184, 185), (182, 181, 196, 197), (175, 174, 189, 190), (183, 182, 197, 198), (176, 175, 190, 191), (184, 183, 198, 199), (177, 176, 191, 192), (185, 184, 199, 200), (178, 177, 192, 193), (186, 185, 200, 201), (179, 178, 193, 194), (172, 81, 187), (302, 186, 201), (180, 179, 194, 195), (173, 172, 187, 188), (181, 180, 195, 196), (174, 173, 188, 189), (201, 200, 215, 216), (194, 193, 208, 209), (187, 81, 202), (302, 201, 216), (195, 194, 209, 210), (188, 187, 202, 203), (196, 195, 210, 211), (189, 188, 203, 204), (197, 196, 211, 212), (190, 189, 204, 205), (198, 197, 212, 213), (191, 190, 205, 206), (199, 198, 213, 214), (192, 191, 206, 207), (200, 199, 214, 215), (193, 192, 207, 208), (213, 212, 225, 226), (206, 205, 220, 221), (214, 213, 226, 227), (207, 206, 221, 222), (215, 214, 227, 228), (250, 588, 649, 625), (216, 215, 228, 229), (208, 207, 222, 480, 507, 510, 498, 497, 479), (202, 81, 217), (302, 216, 229), (224, 514, 527, 530, 518, 517, 513, 237, 238), (203, 202, 217, 218), (210, 209, 223, 516, 543, 546, 534, 533, 515), (204, 203, 218, 219), (212, 211, 224, 225), (205, 204, 219, 220), (217, 81, 230), (302, 229, 243), (211, 210, 515, 535, 538, 526, 525, 514, 224), (218, 217, 230, 231), (549, 555, 558, 578, 577, 552, 249, 262, 263), (219, 218, 231, 232), (225, 224, 238, 239), (220, 219, 232, 233), (226, 225, 239, 240), (221, 220, 233, 234), (227, 226, 240, 241), (222, 221, 234, 235), (228, 227, 241, 242), (209, 208, 479, 499, 502, 490, 489, 478, 223), (229, 228, 242, 243), (574, 562, 640, 641), (234, 233, 247, 248), (241, 240, 253, 254), (235, 234, 248, 249), (242, 241, 254, 255), (250, 550, 563, 566, 554, 553, 549, 263, 264), (243, 242, 255, 256), (236, 235, 249, 552, 579, 582, 570, 569, 551), (230, 81, 244), (302, 243, 256), (251, 586, 599, 602, 590, 589, 585, 265, 266), (231, 230, 244, 245), (550, 250, 625, 638), (232, 231, 245, 246), (239, 238, 251, 252), (233, 232, 246, 247), (240, 239, 252, 253), (238, 237, 587, 607, 610, 598, 597, 586, 251), (245, 244, 257, 258), (246, 245, 258, 259), (252, 251, 266, 267), (247, 246, 259, 260), (253, 252, 267, 268), (248, 247, 260, 261), (254, 253, 268, 269), (249, 248, 261, 262), (255, 254, 269, 270), (236, 551, 643, 621), (256, 255, 270, 271), (585, 591, 594, 614, 613, 588, 250, 264, 265), (244, 81, 257), (302, 256, 271), (269, 268, 283, 284), (262, 261, 276, 277), (270, 269, 284, 285), (263, 262, 277, 278), (271, 270, 285, 286), (264, 263, 278, 279), (257, 81, 272), (302, 271, 286), (265, 264, 279, 280), (258, 257, 272, 273), (266, 265, 280, 281), (259, 258, 273, 274), (267, 266, 281, 282), (260, 259, 274, 275), (268, 267, 282, 283), (261, 260, 275, 276), (273, 272, 287, 288), (281, 280, 295, 296), (274, 273, 288, 289), (282, 281, 296, 297), (275, 274, 289, 290), (283, 282, 297, 298), (276, 275, 290, 291), (284, 283, 298, 299), (277, 276, 291, 292), (285, 284, 299, 300), (278, 277, 292, 293), (286, 285, 300, 301), (279, 278, 293, 294), (272, 81, 287), (302, 286, 301), (280, 279, 294, 295), (292, 291, 307, 308), (300, 299, 315, 316), (293, 292, 308, 309), (301, 300, 316, 317), (294, 293, 309, 310), (287, 81, 303), (302, 301, 317), (295, 294, 310, 311), (288, 287, 303, 304), (296, 295, 311, 312), (289, 288, 304, 305), (297, 296, 312, 313), (290, 289, 305, 306), (298, 297, 313, 314), (291, 290, 306, 307), (299, 298, 314, 315), (312, 311, 326, 327), (305, 304, 319, 320), (313, 312, 327, 328), (306, 305, 320, 321), (314, 313, 328, 329), (307, 306, 321, 322), (315, 314, 329, 330), (308, 307, 322, 323), (316, 315, 330, 331), (309, 308, 323, 324), (317, 316, 331, 332), (310, 309, 324, 325), (303, 81, 318), (302, 317, 332), (311, 310, 325, 326), (304, 303, 318, 319), (331, 330, 345, 346), (324, 323, 338, 339), (332, 331, 346, 347), (325, 324, 339, 340), (318, 81, 333), (302, 332, 347), (326, 325, 340, 341), (319, 318, 333, 334), (327, 326, 341, 342), (320, 319, 334, 335), (328, 327, 342, 343), (321, 320, 335, 336), (329, 328, 343, 344), (322, 321, 336, 337), (330, 329, 344, 345), (323, 322, 337, 338), (343, 342, 357, 358), (336, 335, 350, 351), (344, 343, 358, 359), (337, 336, 351, 352), (345, 344, 359, 360), (338, 337, 352, 353), (346, 345, 360, 361), (339, 338, 353, 354), (347, 346, 361, 362), (340, 339, 354, 355), (333, 81, 348), (302, 347, 362), (341, 340, 355, 356), (334, 333, 348, 349), (342, 341, 356, 357), (335, 334, 349, 350), (362, 361, 376, 377), (355, 354, 369, 370), (348, 81, 363), (302, 362, 377), (356, 355, 370, 371), (349, 348, 363, 364), (357, 356, 371, 372), (350, 349, 364, 365), (358, 357, 372, 373), (351, 350, 365, 366), (359, 358, 373, 374), (352, 351, 366, 367), (360, 359, 374, 375), (353, 352, 367, 368), (361, 360, 375, 376), (354, 353, 368, 369), (366, 365, 380, 381), (374, 373, 388, 389), (367, 366, 381, 382), (375, 374, 389, 390), (368, 367, 382, 383), (376, 375, 390, 391), (369, 368, 383, 384), (377, 376, 391, 392), (370, 369, 384, 385), (363, 81, 378), (302, 377, 392), (371, 370, 385, 386), (364, 363, 378, 379), (372, 371, 386, 387), (365, 364, 379, 380), (373, 372, 387, 388), (385, 384, 399, 400), (378, 81, 393), (302, 392, 407), (386, 385, 400, 401), (379, 378, 393, 394), (387, 386, 401, 402), (380, 379, 394, 395), (388, 387, 402, 403), (381, 380, 395, 396), (389, 388, 403, 404), (382, 381, 396, 397), (390, 389, 404, 405), (383, 382, 397, 398), (391, 390, 405, 406), (384, 383, 398, 399), (392, 391, 406, 407), (404, 403, 418, 419), (397, 396, 411, 412), (405, 404, 419, 420), (398, 397, 412, 413), (406, 405, 420, 421), (399, 398, 413, 414), (407, 406, 421, 422), (400, 399, 414, 415), (393, 81, 408), (302, 407, 422), (401, 400, 415, 416), (394, 393, 408, 409), (402, 401, 416, 417), (395, 394, 409, 410), (403, 402, 417, 418), (396, 395, 410, 411), (408, 81, 423), (302, 422, 437), (416, 415, 430, 431), (409, 408, 423, 424), (417, 416, 431, 432), (410, 409, 424, 425), (418, 417, 432, 433), (411, 410, 425, 426), (419, 418, 433, 434), (412, 411, 426, 427), (420, 419, 434, 435), (413, 412, 427, 428), (421, 420, 435, 436), (414, 413, 428, 429), (422, 421, 436, 437), (415, 414, 429, 430), (427, 426, 441, 442), (435, 434, 449, 450), (428, 427, 442, 443), (436, 435, 450, 451), (429, 428, 443, 444), (437, 436, 451, 452), (430, 429, 444, 445), (423, 81, 438), (302, 437, 452), (431, 430, 445, 446), (424, 423, 438, 439), (432, 431, 446, 447), (425, 424, 439, 440), (433, 432, 447, 448), (426, 425, 440, 441), (434, 433, 448, 449), (446, 445, 460, 461), (439, 438, 453, 454), (447, 446, 461, 462), (440, 439, 454, 455), (448, 447, 462, 463), (441, 440, 455, 456), (449, 448, 463, 464), (442, 441, 456, 457), (450, 449, 464, 465), (443, 442, 457, 458), (451, 450, 465, 466), (444, 443, 458, 459), (452, 451, 466, 467), (445, 444, 459, 460), (438, 81, 453), (302, 452, 467), (465, 464, 473, 474), (458, 457, 1, 471), (466, 465, 474, 475), (459, 458, 471, 2), (467, 466, 475, 476), (460, 459, 2, 3), (453, 81, 468), (302, 467, 476), (461, 460, 3, 4), (454, 453, 468, 469), (462, 461, 4, 472), (455, 454, 469, 0), (463, 462, 472, 5), (456, 455, 0, 470), (464, 463, 5, 473), (457, 456, 470, 1), (477, 481, 484, 483), (481, 482, 485, 484), (482, 494, 495, 485), (483, 484, 487, 486), (484, 485, 488, 487), (485, 495, 496, 488), (478, 489, 492, 491), (489, 490, 493, 492), (490, 502, 503, 493), (491, 492, 495, 494), (492, 493, 496, 495), (493, 503, 504, 496), (479, 497, 500, 499), (497, 498, 501, 500), (498, 510, 511, 501), (499, 500, 503, 502), (500, 501, 504, 503), (501, 511, 512, 504), (480, 505, 508, 507), (505, 506, 509, 508), (506, 486, 487, 509), (507, 508, 511, 510), (508, 509, 512, 511), (509, 487, 488, 512), (488, 496, 504, 512), (513, 517, 520, 519), (517, 518, 521, 520), (518, 530, 531, 521), (519, 520, 523, 522), (520, 521, 524, 523), (521, 531, 532, 524), (514, 525, 528, 527), (525, 526, 529, 528), (526, 538, 539, 529), (527, 528, 531, 530), (528, 529, 532, 531), (529, 539, 540, 532), (515, 533, 536, 535), (533, 534, 537, 536), (534, 546, 547, 537), (535, 536, 539, 538), (536, 537, 540, 539), (537, 547, 548, 540), (516, 541, 544, 543), (541, 542, 545, 544), (542, 522, 523, 545), (543, 544, 547, 546), (544, 545, 548, 547), (545, 523, 524, 548), (524, 532, 540, 548), (549, 553, 556, 555), (553, 554, 557, 556), (554, 566, 567, 557), (555, 556, 559, 558), (556, 557, 560, 559), (557, 567, 568, 560), (550, 561, 564, 563), (561, 562, 565, 564), (562, 574, 575, 565), (563, 564, 567, 566), (564, 565, 568, 567), (565, 575, 576, 568), (551, 569, 572, 571), (569, 570, 573, 572), (570, 582, 583, 573), (571, 572, 575, 574), (572, 573, 576, 575), (573, 583, 584, 576), (552, 577, 580, 579), (577, 578, 581, 580), (578, 558, 559, 581), (579, 580, 583, 582), (580, 581, 584, 583), (581, 559, 560, 584), (560, 568, 576, 584), (585, 589, 592, 591), (589, 590, 593, 592), (590, 602, 603, 593), (591, 592, 595, 594), (592, 593, 596, 595), (593, 603, 604, 596), (586, 597, 600, 599), (597, 598, 601, 600), (598, 610, 611, 601), (599, 600, 603, 602), (600, 601, 604, 603), (601, 611, 612, 604), (587, 605, 608, 607), (605, 606, 609, 608), (606, 618, 619, 609), (607, 608, 611, 610), (608, 609, 612, 611), (609, 619, 620, 612), (588, 613, 616, 615), (613, 614, 617, 616), (614, 594, 595, 617), (615, 616, 619, 618), (616, 617, 620, 619), (617, 595, 596, 620), (596, 604, 612, 620), (477, 483, 486, 506, 505, 480, 222, 235, 236), (624, 631, 630, 629, 628, 627, 626, 621, 622), (633, 632, 634, 637, 636, 635, 624, 622, 623), (623, 622, 625, 649, 648, 647, 646, 645, 644), (622, 621, 643, 642, 641, 640, 639, 638, 625), (605, 587, 644, 645), (477, 236, 621, 626), (588, 615, 648, 649), (587, 237, 623, 644), (491, 494, 629, 630), (541, 516, 635, 636), (481, 477, 626, 627), (571, 574, 641, 642), (606, 605, 645, 646), (223, 478, 631, 624), (237, 513, 633, 623), (519, 522, 634, 632), (478, 491, 630, 631), (542, 541, 636, 637), (516, 223, 624, 635), (561, 550, 638, 639), (482, 481, 627, 628), (618, 606, 646, 647), (551, 571, 642, 643), (513, 519, 632, 633), (522, 542, 637, 634), (562, 561, 639, 640), (494, 482, 628, 629), (615, 618, 647, 648)])
me_sphere_001.polygons.foreach_set('use_smooth', [True] * 640)
_uv = me_sphere_001.uv_layers.new(name='UVMap')
_uv.uv.foreach_set('vector', [0.75, 0.1875, 0.75, 0.25, 0.7188, 0.25, 0.7188, 0.1875, 0.75, 0.625, 0.75, 0.6875, 0.7188, 0.6875, 0.7188, 0.625, 0.75, 0.125, 0.75, 0.1875, 0.7188, 0.1875, 0.7188, 0.125, 0.75, 0.5625, 0.75, 0.625, 0.7188, 0.625, 0.7188, 0.5625, 0.75, 0.0625, 0.75, 0.125, 0.7188, 0.125, 0.7188, 0.0625, 0.75, 0.5, 0.75, 0.5625, 0.7188, 0.5625, 0.7188, 0.5, 0.75, 0.9375, 0.7344, 1.0, 0.7188, 0.9375, 0.7344, 0.0, 0.75, 0.0625, 0.7188, 0.0625, 0.75, 0.4375, 0.75, 0.5, 0.7188, 0.5, 0.7188, 0.4375, 0.75, 0.875, 0.75, 0.9375, 0.7188, 0.9375, 0.7188, 0.875, 0.75, 0.375, 0.75, 0.4375, 0.7188, 0.4375, 0.7188, 0.375, 0.75, 0.8125, 0.75, 0.875, 0.7188, 0.875, 0.7188, 0.8125, 0.75, 0.3125, 0.75, 0.375, 0.7188, 0.375, 0.7188, 0.3125, 0.75, 0.75, 0.75, 0.8125, 0.7188, 0.8125, 0.7188, 0.75, 0.75, 0.25, 0.75, 0.3125, 0.7188, 0.3125, 0.7188, 0.25, 0.75, 0.6875, 0.75, 0.75, 0.7188, 0.75, 0.7188, 0.6875, 0.7188, 0.75, 0.7188, 0.8125, 0.6875, 0.8125, 0.6875, 0.75, 0.7188, 0.25, 0.7188, 0.3125, 0.6875, 0.3125, 0.6875, 0.25, 0.7188, 0.6875, 0.7188, 0.75, 0.6875, 0.75, 0.6875, 0.6875, 0.7188, 0.1875, 0.7188, 0.25, 0.6875, 0.25, 0.6875, 0.1875, 0.7188, 0.625, 0.7188, 0.6875, 0.6875, 0.6875, 0.6875, 0.625, 0.7188, 0.125, 0.7188, 0.1875, 0.6875, 0.1875, 0.6875, 0.125, 0.7188, 0.5625, 0.7188, 0.625, 0.6875, 0.625, 0.6875, 0.5625, 0.7188, 0.0625, 0.7188, 0.125, 0.6875, 0.125, 0.6875, 0.0625, 0.7188, 0.5, 0.7188, 0.5625, 0.6875, 0.5625, 0.6875, 0.5, 0.7188, 0.9375, 0.7031, 1.0, 0.6875, 0.9375, 0.7031, 0.0, 0.7188, 0.0625, 0.6875, 0.0625, 0.7188, 0.4375, 0.7188, 0.5, 0.6875, 0.5, 0.6875, 0.4375, 0.7188, 0.875, 0.7188, 0.9375, 0.6875, 0.9375, 0.6875, 0.875, 0.7188, 0.375, 0.7188, 0.4375, 0.6875, 0.4375, 0.6875, 0.375, 0.7188, 0.8125, 0.7188, 0.875, 0.6875, 0.875, 0.6875, 0.8125, 0.7188, 0.3125, 0.7188, 0.375, 0.6875, 0.375, 0.6875, 0.3125, 0.6875, 0.5, 0.6875, 0.5625, 0.6562, 0.5625, 0.6562, 0.5, 0.6875, 0.9375, 0.6719, 1.0, 0.6562, 0.9375, 0.6719, 0.0, 0.6875, 0.0625, 0.6562, 0.0625, 0.6875, 0.4375, 0.6875, 0.5, 0.6562, 0.5, 0.6562, 0.4375, 0.6875, 0.875, 0.6875, 0.9375, 0.6562, 0.9375, 0.6562, 0.875, 0.6875, 0.375, 0.6875, 0.4375, 0.6562, 0.4375, 0.6562, 0.375, 0.6875, 0.8125, 0.6875, 0.875, 0.6562, 0.875, 0.6562, 0.8125, 0.6875, 0.3125, 0.6875, 0.375, 0.6562, 0.375, 0.6562, 0.3125, 0.6875, 0.75, 0.6875, 0.8125, 0.6562, 0.8125, 0.6562, 0.75, 0.6875, 0.25, 0.6875, 0.3125, 0.6562, 0.3125, 0.6562, 0.25, 0.6875, 0.6875, 0.6875, 0.75, 0.6562, 0.75, 0.6562, 0.6875, 0.6875, 0.1875, 0.6875, 0.25, 0.6562, 0.25, 0.6562, 0.1875, 0.6875, 0.625, 0.6875, 0.6875, 0.6562, 0.6875, 0.6562, 0.625, 0.6875, 0.125, 0.6875, 0.1875, 0.6562, 0.1875, 0.6562, 0.125, 0.6875, 0.5625, 0.6875, 0.625, 0.6562, 0.625, 0.6562, 0.5625, 0.6875, 0.0625, 0.6875, 0.125, 0.6562, 0.125, 0.6562, 0.0625, 0.6562, 0.25, 0.6562, 0.3125, 0.625, 0.3125, 0.625, 0.25, 0.6562, 0.6875, 0.6562, 0.75, 0.625, 0.75, 0.625, 0.6875, 0.6562, 0.1875, 0.6562, 0.25, 0.625, 0.25, 0.625, 0.1875, 0.6562, 0.625, 0.6562, 0.6875, 0.625, 0.6875, 0.625, 0.625, 0.6562, 0.125, 0.6562, 0.1875, 0.625, 0.1875, 0.625, 0.125, 0.6562, 0.5625, 0.6562, 0.625, 0.625, 0.625, 0.625, 0.5625, 0.6562, 0.0625, 0.6562, 0.125, 0.625, 0.125, 0.625, 0.0625, 0.6562, 0.5, 0.6562, 0.5625, 0.625, 0.5625, 0.625, 0.5, 0.6562, 0.9375, 0.6406, 1.0, 0.625, 0.9375, 0.6406, 0.0, 0.6562, 0.0625, 0.625, 0.0625, 0.6562, 0.4375, 0.6562, 0.5, 0.625, 0.5, 0.625, 0.4375, 0.6562, 0.875, 0.6562, 0.9375, 0.625, 0.9375, 0.625, 0.875, 0.6562, 0.375, 0.6562, 0.4375, 0.625, 0.4375, 0.625, 0.375, 0.6562, 0.8125, 0.6562, 0.875, 0.625, 0.875, 0.625, 0.8125, 0.6562, 0.3125, 0.6562, 0.375, 0.625, 0.375, 0.625, 0.3125, 0.6562, 0.75, 0.6562, 0.8125, 0.625, 0.8125, 0.625, 0.75, 0.6094, 0.0, 0.625, 0.0625, 0.5938, 0.0625, 0.625, 0.4375, 0.625, 0.5, 0.5938, 0.5, 0.5938, 0.4375, 0.625, 0.875, 0.625, 0.9375, 0.5938, 0.9375, 0.5938, 0.875, 0.625, 0.375, 0.625, 0.4375, 0.5938, 0.4375, 0.5938, 0.375, 0.625, 0.8125, 0.625, 0.875, 0.5938, 0.875, 0.5938, 0.8125, 0.625, 0.3125, 0.625, 0.375, 0.5938, 0.375, 0.5938, 0.3125, 0.625, 0.75, 0.625, 0.8125, 0.5938, 0.8125, 0.5938, 0.75, 0.625, 0.25, 0.625, 0.3125, 0.5938, 0.3125, 0.5938, 0.25, 0.625, 0.6875, 0.625, 0.75, 0.5938, 0.75, 0.5938, 0.6875, 0.625, 0.1875, 0.625, 0.25, 0.5938, 0.25, 0.5938, 0.1875, 0.625, 0.625, 0.625, 0.6875, 0.5938, 0.6875, 0.5938, 0.625, 0.625, 0.125, 0.625, 0.1875, 0.5938, 0.1875, 0.5938, 0.125, 0.625, 0.5625, 0.625, 0.625, 0.5938, 0.625, 0.5938, 0.5625, 0.625, 0.0625, 0.625, 0.125, 0.5938, 0.125, 0.5938, 0.0625, 0.625, 0.5, 0.625, 0.5625, 0.5938, 0.5625, 0.5938, 0.5, 0.625, 0.9375, 0.6094, 1.0, 0.5938, 0.9375, 0.5938, 0.1875, 0.5938, 0.25, 0.5625, 0.25, 0.5625, 0.1875, 0.5938, 0.625, 0.5938, 0.6875, 0.5625, 0.6875, 0.5625, 0.625, 0.5938, 0.125, 0.5938, 0.1875, 0.5625, 0.1875, 0.5625, 0.125, 0.5938, 0.5625, 0.5938, 0.625, 0.5625, 0.625, 0.5625, 0.5625, 0.5938, 0.0625, 0.5938, 0.125, 0.5625, 0.125, 0.5625, 0.0625, 0.5938, 0.5, 0.5938, 0.5625, 0.5625, 0.5625, 0.5625, 0.5, 0.5938, 0.9375, 0.5781, 1.0, 0.5625, 0.9375, 0.5781, 0.0, 0.5938, 0.0625, 0.5625, 0.0625, 0.5938, 0.4375, 0.5938, 0.5, 0.5625, 0.5, 0.5625, 0.4375, 0.5938, 0.875, 0.5938, 0.9375, 0.5625, 0.9375, 0.5625, 0.875, 0.5938, 0.375, 0.5938, 0.4375, 0.5625, 0.4375, 0.5625, 0.375, 0.5938, 0.8125, 0.5938, 0.875, 0.5625, 0.875, 0.5625, 0.8125, 0.5938, 0.3125, 0.5938, 0.375, 0.5625, 0.375, 0.5625, 0.3125, 0.5938, 0.75, 0.5938, 0.8125, 0.5625, 0.8125, 0.5625, 0.75, 0.5938, 0.25, 0.5938, 0.3125, 0.5625, 0.3125, 0.5625, 0.25, 0.5938, 0.6875, 0.5938, 0.75, 0.5625, 0.75, 0.5625, 0.6875, 0.5625, 0.875, 0.5625, 0.9375, 0.5312, 0.9375, 0.5312, 0.875, 0.5625, 0.375, 0.5625, 0.4375, 0.5312, 0.4375, 0.5312, 0.375, 0.5625, 0.8125, 0.5625, 0.875, 0.5312, 0.875, 0.5312, 0.8125, 0.5625, 0.3125, 0.5625, 0.375, 0.5312, 0.375, 0.5312, 0.3125, 0.5625, 0.75, 0.5625, 0.8125, 0.5312, 0.8125, 0.5312, 0.75, 0.5625, 0.25, 0.5625, 0.3125, 0.5312, 0.3125, 0.5312, 0.25, 0.5625, 0.6875, 0.5625, 0.75, 0.5312, 0.75, 0.5312, 0.6875, 0.5625, 0.1875, 0.5625, 0.25, 0.5312, 0.25, 0.5312, 0.1875, 0.5625, 0.625, 0.5625, 0.6875, 0.5312, 0.6875, 0.5312, 0.625, 0.5625, 0.125, 0.5625, 0.1875, 0.5312, 0.1875, 0.5312, 0.125, 0.5625, 0.5625, 0.5625, 0.625, 0.5312, 0.625, 0.5312, 0.5625, 0.5625, 0.0625, 0.5625, 0.125, 0.5312, 0.125, 0.5312, 0.0625, 0.5625, 0.5, 0.5625, 0.5625, 0.5312, 0.5625, 0.5312, 0.5, 0.5625, 0.9375, 0.5469, 1.0, 0.5312, 0.9375, 0.5469, 0.0, 0.5625, 0.0625, 0.5312, 0.0625, 0.5625, 0.4375, 0.5625, 0.5, 0.5312, 0.5, 0.5312, 0.4375, 0.5312, 0.625, 0.5312, 0.6875, 0.5, 0.6875, 0.5, 0.625, 0.5312, 0.125, 0.5312, 0.1875, 0.5, 0.1875, 0.5, 0.125, 0.5312, 0.5625, 0.5312, 0.625, 0.5, 0.625, 0.5, 0.5625, 0.5312, 0.0625, 0.5312, 0.125, 0.5, 0.125, 0.5, 0.0625, 0.5312, 0.5, 0.5312, 0.5625, 0.5, 0.5625, 0.5, 0.5, 0.5312, 0.9375, 0.5156, 1.0, 0.5, 0.9375, 0.5156, 0.0, 0.5312, 0.0625, 0.5, 0.0625, 0.5312, 0.4375, 0.5312, 0.5, 0.5, 0.5, 0.5, 0.4375, 0.5312, 0.875, 0.5312, 0.9375, 0.5, 0.9375, 0.5, 0.875, 0.5312, 0.375, 0.5312, 0.4375, 0.5, 0.4375, 0.5, 0.375, 0.5312, 0.8125, 0.5312, 0.875, 0.5, 0.875, 0.5, 0.8125, 0.5312, 0.3125, 0.5312, 0.375, 0.5, 0.375, 0.5, 0.3125, 0.5312, 0.75, 0.5312, 0.8125, 0.5, 0.8125, 0.5, 0.75, 0.5312, 0.25, 0.5312, 0.3125, 0.5, 0.3125, 0.5, 0.25, 0.5312, 0.6875, 0.5312, 0.75, 0.5, 0.75, 0.5, 0.6875, 0.5312, 0.1875, 0.5312, 0.25, 0.5, 0.25, 0.5, 0.1875, 0.5, 0.375, 0.5, 0.4375, 0.4688, 0.4375, 0.4688, 0.375, 0.5, 0.8125, 0.5, 0.875, 0.4688, 0.875, 0.4688, 0.8125, 0.5, 0.3125, 0.5, 0.375, 0.4688, 0.375, 0.4687, 0.3125, 0.5, 0.75, 0.5, 0.8125, 0.4688, 0.8125, 0.4688, 0.75, 0.5, 0.25, 0.5, 0.3125, 0.4687, 0.3125, 0.4688, 0.25, 0.5, 0.6875, 0.5, 0.75, 0.4688, 0.75, 0.4687, 0.6875, 0.5, 0.1875, 0.5, 0.25, 0.4688, 0.25, 0.4688, 0.1875, 0.5, 0.625, 0.5, 0.6875, 0.4687, 0.6875, 0.4688, 0.625, 0.5, 0.125, 0.5, 0.1875, 0.4688, 0.1875, 0.4688, 0.125, 0.5, 0.5625, 0.5, 0.625, 0.4688, 0.625, 0.4688, 0.5625, 0.5, 0.0625, 0.5, 0.125, 0.4688, 0.125, 0.4688, 0.0625, 0.5, 0.5, 0.5, 0.5625, 0.4688, 0.5625, 0.4687, 0.5, 0.5, 0.9375, 0.4844, 1.0, 0.4688, 0.9375, 0.4844, 0.0, 0.5, 0.0625, 0.4688, 0.0625, 0.5, 0.4375, 0.5, 0.5, 0.4687, 0.5, 0.4688, 0.4375, 0.5, 0.875, 0.5, 0.9375, 0.4688, 0.9375, 0.4688, 0.875, 0.4688, 0.125, 0.4688, 0.1875, 0.4375, 0.1875, 0.4375, 0.125, 0.4688, 0.5625, 0.4688, 0.625, 0.4375, 0.625, 0.4375, 0.5625, 0.4688, 0.0625, 0.4688, 0.125, 0.4375, 0.125, 0.4375, 0.0625, 0.4687, 0.5, 0.4688, 0.5625, 0.4375, 0.5625, 0.4375, 0.5, 0.4688, 0.9375, 0.4531, 1.0, 0.4375, 0.9375, 0.4531, 0.0, 0.4688, 0.0625, 0.4375, 0.0625, 0.4688, 0.4375, 0.4687, 0.5, 0.4375, 0.5, 0.4375, 0.4375, 0.4688, 0.875, 0.4688, 0.9375, 0.4375, 0.9375, 0.4375, 0.875, 0.4688, 0.375, 0.4688, 0.4375, 0.4375, 0.4375, 0.4375, 0.375, 0.4688, 0.8125, 0.4688, 0.875, 0.4375, 0.875, 0.4375, 0.8125, 0.4687, 0.3125, 0.4688, 0.375, 0.4375, 0.375, 0.4375, 0.3125, 0.4688, 0.75, 0.4688, 0.8125, 0.4375, 0.8125, 0.4375, 0.75, 0.4688, 0.25, 0.4687, 0.3125, 0.4375, 0.3125, 0.4375, 0.25, 0.4687, 0.6875, 0.4688, 0.75, 0.4375, 0.75, 0.4375, 0.6875, 0.4688, 0.1875, 0.4688, 0.25, 0.4375, 0.25, 0.4375, 0.1875, 0.4688, 0.625, 0.4687, 0.6875, 0.4375, 0.6875, 0.4375, 0.625, 0.4375, 0.8125, 0.4375, 0.875, 0.4062, 0.875, 0.4062, 0.8125, 0.4375, 0.3125, 0.4375, 0.375, 0.4062, 0.375, 0.4062, 0.3125, 0.4375, 0.75, 0.4375, 0.8125, 0.4062, 0.8125, 0.4062, 0.75, 0.4375, 0.25, 0.4375, 0.3125, 0.4062, 0.3125, 0.4062, 0.25, 0.4375, 0.6875, 0.4375, 0.75, 0.4062, 0.75, 0.4062, 0.6875, 0.4375, 0.1875, 0.4375, 0.25, 0.4062, 0.25, 0.4062, 0.1875, 0.4375, 0.625, 0.4375, 0.6875, 0.4062, 0.6875, 0.4062, 0.625, 0.4375, 0.125, 0.4375, 0.1875, 0.4062, 0.1875, 0.4062, 0.125, 0.4375, 0.5625, 0.4375, 0.625, 0.4062, 0.625, 0.4062, 0.5625, 0.4375, 0.0625, 0.4375, 0.125, 0.4062, 0.125, 0.4062, 0.0625, 0.4375, 0.5, 0.4375, 0.5625, 0.4062, 0.5625, 0.4062, 0.5, 0.4375, 0.9375, 0.4219, 1.0, 0.4062, 0.9375, 0.4219, 0.0, 0.4375, 0.0625, 0.4062, 0.0625, 0.4375, 0.4375, 0.4375, 0.5, 0.4062, 0.5, 0.4062, 0.4375, 0.4375, 0.875, 0.4375, 0.9375, 0.4062, 0.9375, 0.4062, 0.875, 0.4375, 0.375, 0.4375, 0.4375, 0.4062, 0.4375, 0.4062, 0.375, 0.4062, 0.5625, 0.4062, 0.625, 0.375, 0.625, 0.375, 0.5625, 0.4062, 0.0625, 0.4062, 0.125, 0.375, 0.125, 0.375, 0.0625, 0.4062, 0.5, 0.4062, 0.5625, 0.375, 0.5625, 0.375, 0.5, 0.4062, 0.9375, 0.3906, 1.0, 0.375, 0.9375, 0.3906, 0.0, 0.4062, 0.0625, 0.375, 0.0625, 0.4062, 0.4375, 0.4062, 0.5, 0.375, 0.5, 0.375, 0.4375, 0.4062, 0.875, 0.4062, 0.9375, 0.375, 0.9375, 0.375, 0.875, 0.4062, 0.375, 0.4062, 0.4375, 0.375, 0.4375, 0.375, 0.375, 0.4062, 0.8125, 0.4062, 0.875, 0.375, 0.875, 0.375, 0.8125, 0.4062, 0.3125, 0.4062, 0.375, 0.375, 0.375, 0.375, 0.3125, 0.4062, 0.75, 0.4062, 0.8125, 0.375, 0.8125, 0.375, 0.75, 0.4062, 0.25, 0.4062, 0.3125, 0.375, 0.3125, 0.375, 0.25, 0.4062, 0.6875, 0.4062, 0.75, 0.375, 0.75, 0.375, 0.6875, 0.4062, 0.1875, 0.4062, 0.25, 0.375, 0.25, 0.375, 0.1875, 0.4062, 0.625, 0.4062, 0.6875, 0.375, 0.6875, 0.375, 0.625, 0.4062, 0.125, 0.4062, 0.1875, 0.375, 0.1875, 0.375, 0.125, 0.375, 0.3125, 0.375, 0.375, 0.3438, 0.375, 0.3438, 0.3125, 0.375, 0.75, 0.375, 0.8125, 0.3438, 0.8125, 0.3438, 0.75, 0.375, 0.25, 0.375, 0.3125, 0.3438, 0.3125, 0.3438, 0.25, 0.375, 0.6875, 0.375, 0.75, 0.3438, 0.75, 0.3438, 0.6875, 0.375, 0.1875, 0.375, 0.25, 0.3438, 0.25, 0.3438, 0.1875, 0.375, 0.625, 0.375, 0.6875, 0.3438, 0.6875, 0.3438, 0.625, 0.375, 0.125, 0.375, 0.1875, 0.3438, 0.1875, 0.3438, 0.125, 0.375, 0.5625, 0.375, 0.625, 0.3438, 0.625, 0.3438, 0.5625, 0.375, 0.0625, 0.375, 0.125, 0.3438, 0.125, 0.3438, 0.0625, 0.375, 0.5, 0.375, 0.5625, 0.3438, 0.5625, 0.3437, 0.5, 0.375, 0.9375, 0.3594, 1.0, 0.3438, 0.9375, 0.3594, 0.0, 0.375, 0.0625, 0.3438, 0.0625, 0.375, 0.4375, 0.375, 0.5, 0.3437, 0.5, 0.3438, 0.4375, 0.375, 0.875, 0.375, 0.9375, 0.3438, 0.9375, 0.3438, 0.875, 0.375, 0.375, 0.375, 0.4375, 0.3438, 0.4375, 0.3438, 0.375, 0.375, 0.8125, 0.375, 0.875, 0.3438, 0.875, 0.3438, 0.8125, 0.3438, 0.0625, 0.3438, 0.125, 0.3125, 0.125, 0.3125, 0.0625, 0.3437, 0.5, 0.3438, 0.5625, 0.3125, 0.5625, 0.3125, 0.5, 0.3438, 0.9375, 0.3281, 1.0, 0.3125, 0.9375, 0.3281, 0.0, 0.3438, 0.0625, 0.3125, 0.0625, 0.3438, 0.4375, 0.3437, 0.5, 0.3125, 0.5, 0.3125, 0.4375, 0.3438, 0.875, 0.3438, 0.9375, 0.3125, 0.9375, 0.3125, 0.875, 0.3438, 0.375, 0.3438, 0.4375, 0.3125, 0.4375, 0.3125, 0.375, 0.3438, 0.8125, 0.3438, 0.875, 0.3125, 0.875, 0.3125, 0.8125, 0.3438, 0.3125, 0.3438, 0.375, 0.3125, 0.375, 0.3125, 0.3125, 0.3438, 0.75, 0.3438, 0.8125, 0.3125, 0.8125, 0.3125, 0.75, 0.3438, 0.25, 0.3438, 0.3125, 0.3125, 0.3125, 0.3125, 0.25, 0.3438, 0.6875, 0.3438, 0.75, 0.3125, 0.75, 0.3125, 0.6875, 0.3438, 0.1875, 0.3438, 0.25, 0.3125, 0.25, 0.3125, 0.1875, 0.3438, 0.625, 0.3438, 0.6875, 0.3125, 0.6875, 0.3125, 0.625, 0.3438, 0.125, 0.3438, 0.1875, 0.3125, 0.1875, 0.3125, 0.125, 0.3438, 0.5625, 0.3438, 0.625, 0.3125, 0.625, 0.3125, 0.5625, 0.3125, 0.25, 0.3125, 0.3125, 0.2812, 0.3125, 0.2812, 0.25, 0.3125, 0.6875, 0.3125, 0.75, 0.2812, 0.75, 0.2812, 0.6875, 0.3125, 0.1875, 0.3125, 0.25, 0.2812, 0.25, 0.2812, 0.1875, 0.3125, 0.625, 0.3125, 0.6875, 0.2812, 0.6875, 0.2812, 0.625, 0.3125, 0.125, 0.3125, 0.1875, 0.2812, 0.1875, 0.2812, 0.125, 0.2187, 0.5, 0.2187, 0.4988, 0.2187, 0.4988, 0.2187, 0.5, 0.3125, 0.0625, 0.3125, 0.125, 0.2812, 0.125, 0.2812, 0.0625, 0.3125, 0.5625, 0.3125, 0.625, 0.2812, 0.625, 0.2812, 0.6238, 0.283, 0.6049, 0.2874, 0.5879, 0.2943, 0.5744, 0.3029, 0.5658, 0.3125, 0.5625, 0.3125, 0.9375, 0.2969, 1.0, 0.2812, 0.9375, 0.2969, 0.0, 0.3125, 0.0625, 0.2812, 0.0625, 0.2812, 0.375, 0.2812, 0.3762, 0.2795, 0.3951, 0.2751, 0.4121, 0.2682, 0.4256, 0.2596, 0.4342, 0.25, 0.4375, 0.25, 0.4375, 0.25, 0.375, 0.3125, 0.875, 0.3125, 0.9375, 0.2812, 0.9375, 0.2812, 0.875, 0.3125, 0.4375, 0.3125, 0.5, 0.2812, 0.5, 0.2812, 0.4988, 0.2829, 0.4799, 0.2872, 0.4629, 0.2941, 0.4494, 0.3029, 0.4408, 0.3125, 0.4375, 0.3125, 0.8125, 0.3125, 0.875, 0.2812, 0.875, 0.2812, 0.8125, 0.3125, 0.3125, 0.3125, 0.375, 0.2812, 0.375, 0.2812, 0.3125, 0.3125, 0.75, 0.3125, 0.8125, 0.2812, 0.8125, 0.2812, 0.75, 0.2812, 0.9375, 0.2656, 1.0, 0.25, 0.9375, 0.2656, 0.0, 0.2812, 0.0625, 0.25, 0.0625, 0.3125, 0.375, 0.3125, 0.4375, 0.3125, 0.4375, 0.3029, 0.4342, 0.2943, 0.4256, 0.2874, 0.4121, 0.283, 0.3951, 0.2812, 0.3762, 0.2812, 0.375, 0.2812, 0.875, 0.2812, 0.9375, 0.25, 0.9375, 0.25, 0.875, 0.1875, 0.5625, 0.1971, 0.5658, 0.2057, 0.5744, 0.2126, 0.5879, 0.217, 0.6049, 0.2188, 0.6238, 0.2188, 0.625, 0.1875, 0.625, 0.1875, 0.5625, 0.2812, 0.8125, 0.2812, 0.875, 0.25, 0.875, 0.25, 0.8125, 0.2812, 0.3125, 0.2812, 0.375, 0.25, 0.375, 0.25, 0.3125, 0.2812, 0.75, 0.2812, 0.8125, 0.25, 0.8125, 0.25, 0.75, 0.2812, 0.25, 0.2812, 0.3125, 0.25, 0.3125, 0.25, 0.25, 0.2812, 0.6875, 0.2812, 0.75, 0.25, 0.75, 0.25, 0.6875, 0.2812, 0.1875, 0.2812, 0.25, 0.25, 0.25, 0.25, 0.1875, 0.2812, 0.625, 0.2812, 0.6875, 0.25, 0.6875, 0.25, 0.625, 0.2812, 0.125, 0.2812, 0.1875, 0.25, 0.1875, 0.25, 0.125, 0.3125, 0.5, 0.3125, 0.5625, 0.3125, 0.5625, 0.3029, 0.5592, 0.2941, 0.5506, 0.2872, 0.5371, 0.2829, 0.5201, 0.2812, 0.5012, 0.2812, 0.5, 0.2812, 0.0625, 0.2812, 0.125, 0.25, 0.125, 0.25, 0.0625, 0.2316, 0.5506, 0.2247, 0.5371, 0.2247, 0.5371, 0.2316, 0.5506, 0.25, 0.6875, 0.25, 0.75, 0.2188, 0.75, 0.2188, 0.6875, 0.25, 0.1875, 0.25, 0.25, 0.2188, 0.25, 0.2188, 0.1875, 0.25, 0.625, 0.25, 0.6875, 0.2188, 0.6875, 0.2188, 0.625, 0.25, 0.125, 0.25, 0.1875, 0.2188, 0.1875, 0.2188, 0.125, 0.2187, 0.5, 0.2187, 0.5012, 0.2171, 0.5201, 0.2128, 0.5371, 0.2059, 0.5506, 0.1971, 0.5592, 0.1875, 0.5625, 0.1875, 0.5625, 0.1875, 0.5, 0.25, 0.0625, 0.25, 0.125, 0.2188, 0.125, 0.2188, 0.0625, 0.25, 0.5625, 0.25, 0.625, 0.2188, 0.625, 0.2188, 0.6238, 0.2205, 0.6049, 0.2249, 0.5879, 0.2318, 0.5744, 0.2404, 0.5658, 0.25, 0.5625, 0.25, 0.9375, 0.2344, 1.0, 0.2188, 0.9375, 0.2344, 0.0, 0.25, 0.0625, 0.2188, 0.0625, 0.2188, 0.375, 0.2187, 0.3762, 0.217, 0.3951, 0.2126, 0.4121, 0.2057, 0.4256, 0.1971, 0.4342, 0.1875, 0.4375, 0.1875, 0.4375, 0.1875, 0.375, 0.25, 0.875, 0.25, 0.9375, 0.2188, 0.9375, 0.2188, 0.875, 0.2187, 0.5012, 0.2187, 0.5, 0.2187, 0.5, 0.2187, 0.5012, 0.25, 0.8125, 0.25, 0.875, 0.2188, 0.875, 0.2188, 0.8125, 0.25, 0.3125, 0.25, 0.375, 0.2188, 0.375, 0.2188, 0.3125, 0.25, 0.75, 0.25, 0.8125, 0.2188, 0.8125, 0.2188, 0.75, 0.25, 0.25, 0.25, 0.3125, 0.2188, 0.3125, 0.2188, 0.25, 0.25, 0.375, 0.25, 0.4375, 0.25, 0.4375, 0.2404, 0.4342, 0.2318, 0.4256, 0.2249, 0.4121, 0.2205, 0.3951, 0.2188, 0.3762, 0.2188, 0.375, 0.2188, 0.875, 0.2188, 0.9375, 0.1875, 0.9375, 0.1875, 0.875, 0.2188, 0.8125, 0.2188, 0.875, 0.1875, 0.875, 0.1875, 0.8125, 0.2188, 0.3125, 0.2188, 0.375, 0.1875, 0.375, 0.1875, 0.3125, 0.2188, 0.75, 0.2188, 0.8125, 0.1875, 0.8125, 0.1875, 0.75, 0.2188, 0.25, 0.2188, 0.3125, 0.1875, 0.3125, 0.1875, 0.25, 0.2188, 0.6875, 0.2188, 0.75, 0.1875, 0.75, 0.1875, 0.6875, 0.2188, 0.1875, 0.2188, 0.25, 0.1875, 0.25, 0.1875, 0.1875, 0.2188, 0.625, 0.2188, 0.6875, 0.1875, 0.6875, 0.1875, 0.625, 0.2188, 0.125, 0.2188, 0.1875, 0.1875, 0.1875, 0.1875, 0.125, 0.25, 0.5625, 0.25, 0.5625, 0.25, 0.5625, 0.25, 0.5625, 0.2188, 0.0625, 0.2188, 0.125, 0.1875, 0.125, 0.1875, 0.0625, 0.1875, 0.4375, 0.1971, 0.4408, 0.2059, 0.4494, 0.2128, 0.4629, 0.2171, 0.4799, 0.2187, 0.4988, 0.2187, 0.5, 0.1875, 0.5, 0.1875, 0.4375, 0.2188, 0.9375, 0.2031, 1.0, 0.1875, 0.9375, 0.2031, 0.0, 0.2188, 0.0625, 0.1875, 0.0625, 0.1875, 0.1875, 0.1875, 0.25, 0.1562, 0.25, 0.1562, 0.1875, 0.1875, 0.625, 0.1875, 0.6875, 0.1562, 0.6875, 0.1563, 0.625, 0.1875, 0.125, 0.1875, 0.1875, 0.1562, 0.1875, 0.1562, 0.125, 0.1875, 0.5625, 0.1875, 0.625, 0.1563, 0.625, 0.1562, 0.5625, 0.1875, 0.0625, 0.1875, 0.125, 0.1562, 0.125, 0.1563, 0.0625, 0.1875, 0.5, 0.1875, 0.5625, 0.1562, 0.5625, 0.1562, 0.5, 0.1875, 0.9375, 0.1719, 1.0, 0.1563, 0.9375, 0.1719, 0.0, 0.1875, 0.0625, 0.1563, 0.0625, 0.1875, 0.4375, 0.1875, 0.5, 0.1562, 0.5, 0.1562, 0.4375, 0.1875, 0.875, 0.1875, 0.9375, 0.1563, 0.9375, 0.1562, 0.875, 0.1875, 0.375, 0.1875, 0.4375, 0.1562, 0.4375, 0.1563, 0.375, 0.1875, 0.8125, 0.1875, 0.875, 0.1562, 0.875, 0.1562, 0.8125, 0.1875, 0.3125, 0.1875, 0.375, 0.1563, 0.375, 0.1562, 0.3125, 0.1875, 0.75, 0.1875, 0.8125, 0.1562, 0.8125, 0.1562, 0.75, 0.1875, 0.25, 0.1875, 0.3125, 0.1562, 0.3125, 0.1562, 0.25, 0.1875, 0.6875, 0.1875, 0.75, 0.1562, 0.75, 0.1562, 0.6875, 0.1562, 0.875, 0.1563, 0.9375, 0.125, 0.9375, 0.125, 0.875, 0.1563, 0.375, 0.1562, 0.4375, 0.125, 0.4375, 0.125, 0.375, 0.1562, 0.8125, 0.1562, 0.875, 0.125, 0.875, 0.125, 0.8125, 0.1562, 0.3125, 0.1563, 0.375, 0.125, 0.375, 0.125, 0.3125, 0.1562, 0.75, 0.1562, 0.8125, 0.125, 0.8125, 0.125, 0.75, 0.1562, 0.25, 0.1562, 0.3125, 0.125, 0.3125, 0.125, 0.25, 0.1562, 0.6875, 0.1562, 0.75, 0.125, 0.75, 0.125, 0.6875, 0.1562, 0.1875, 0.1562, 0.25, 0.125, 0.25, 0.125, 0.1875, 0.1563, 0.625, 0.1562, 0.6875, 0.125, 0.6875, 0.125, 0.625, 0.1562, 0.125, 0.1562, 0.1875, 0.125, 0.1875, 0.125, 0.125, 0.1562, 0.5625, 0.1563, 0.625, 0.125, 0.625, 0.125, 0.5625, 0.1563, 0.0625, 0.1562, 0.125, 0.125, 0.125, 0.125, 0.0625, 0.1562, 0.5, 0.1562, 0.5625, 0.125, 0.5625, 0.125, 0.5, 0.1563, 0.9375, 0.1406, 1.0, 0.125, 0.9375, 0.1406, 0.0, 0.1563, 0.0625, 0.125, 0.0625, 0.1562, 0.4375, 0.1562, 0.5, 0.125, 0.5, 0.125, 0.4375, 0.125, 0.625, 0.125, 0.6875, 0.09375, 0.6875, 0.09375, 0.625, 0.125, 0.125, 0.125, 0.1875, 0.09375, 0.1875, 0.09375, 0.125, 0.125, 0.5625, 0.125, 0.625, 0.09375, 0.625, 0.09375, 0.5625, 0.125, 0.0625, 0.125, 0.125, 0.09375, 0.125, 0.09375, 0.0625, 0.125, 0.5, 0.125, 0.5625, 0.09375, 0.5625, 0.09375, 0.5, 0.125, 0.9375, 0.1094, 1.0, 0.09375, 0.9375, 0.1094, 0.0, 0.125, 0.0625, 0.09375, 0.0625, 0.125, 0.4375, 0.125, 0.5, 0.09375, 0.5, 0.09375, 0.4375, 0.125, 0.875, 0.125, 0.9375, 0.09375, 0.9375, 0.09375, 0.875, 0.125, 0.375, 0.125, 0.4375, 0.09375, 0.4375, 0.09375, 0.375, 0.125, 0.8125, 0.125, 0.875, 0.09375, 0.875, 0.09375, 0.8125, 0.125, 0.3125, 0.125, 0.375, 0.09375, 0.375, 0.09375, 0.3125, 0.125, 0.75, 0.125, 0.8125, 0.09375, 0.8125, 0.09375, 0.75, 0.125, 0.25, 0.125, 0.3125, 0.09375, 0.3125, 0.09375, 0.25, 0.125, 0.6875, 0.125, 0.75, 0.09375, 0.75, 0.09375, 0.6875, 0.125, 0.1875, 0.125, 0.25, 0.09375, 0.25, 0.09375, 0.1875, 0.09375, 0.375, 0.09375, 0.4375, 0.0625, 0.4375, 0.0625, 0.375, 0.09375, 0.8125, 0.09375, 0.875, 0.0625, 0.875, 0.0625, 0.8125, 0.09375, 0.3125, 0.09375, 0.375, 0.0625, 0.375, 0.0625, 0.3125, 0.09375, 0.75, 0.09375, 0.8125, 0.0625, 0.8125, 0.0625, 0.75, 0.09375, 0.25, 0.09375, 0.3125, 0.0625, 0.3125, 0.0625, 0.25, 0.09375, 0.6875, 0.09375, 0.75, 0.0625, 0.75, 0.0625, 0.6875, 0.09375, 0.1875, 0.09375, 0.25, 0.0625, 0.25, 0.0625, 0.1875, 0.09375, 0.625, 0.09375, 0.6875, 0.0625, 0.6875, 0.0625, 0.625, 0.09375, 0.125, 0.09375, 0.1875, 0.0625, 0.1875, 0.0625, 0.125, 0.09375, 0.5625, 0.09375, 0.625, 0.0625, 0.625, 0.0625, 0.5625, 0.09375, 0.0625, 0.09375, 0.125, 0.0625, 0.125, 0.0625, 0.0625, 0.09375, 0.5, 0.09375, 0.5625, 0.0625, 0.5625, 0.0625, 0.5, 0.09375, 0.9375, 0.07812, 1.0, 0.0625, 0.9375, 0.07812, 0.0, 0.09375, 0.0625, 0.0625, 0.0625, 0.09375, 0.4375, 0.09375, 0.5, 0.0625, 0.5, 0.0625, 0.4375, 0.09375, 0.875, 0.09375, 0.9375, 0.0625, 0.9375, 0.0625, 0.875, 0.0625, 0.125, 0.0625, 0.1875, 0.03125, 0.1875, 0.03125, 0.125, 0.0625, 0.5625, 0.0625, 0.625, 0.03125, 0.625, 0.03125, 0.5625, 0.0625, 0.0625, 0.0625, 0.125, 0.03125, 0.125, 0.03125, 0.0625, 0.0625, 0.5, 0.0625, 0.5625, 0.03125, 0.5625, 0.03125, 0.5, 0.0625, 0.9375, 0.04687, 1.0, 0.03125, 0.9375, 0.04687, 0.0, 0.0625, 0.0625, 0.03125, 0.0625, 0.0625, 0.4375, 0.0625, 0.5, 0.03125, 0.5, 0.03125, 0.4375, 0.0625, 0.875, 0.0625, 0.9375, 0.03125, 0.9375, 0.03125, 0.875, 0.0625, 0.375, 0.0625, 0.4375, 0.03125, 0.4375, 0.03125, 0.375, 0.0625, 0.8125, 0.0625, 0.875, 0.03125, 0.875, 0.03125, 0.8125, 0.0625, 0.3125, 0.0625, 0.375, 0.03125, 0.375, 0.03125, 0.3125, 0.0625, 0.75, 0.0625, 0.8125, 0.03125, 0.8125, 0.03125, 0.75, 0.0625, 0.25, 0.0625, 0.3125, 0.03125, 0.3125, 0.03125, 0.25, 0.0625, 0.6875, 0.0625, 0.75, 0.03125, 0.75, 0.03125, 0.6875, 0.0625, 0.1875, 0.0625, 0.25, 0.03125, 0.25, 0.03125, 0.1875, 0.0625, 0.625, 0.0625, 0.6875, 0.03125, 0.6875, 0.03125, 0.625, 0.03125, 0.3125, 0.03125, 0.375, 0.0, 0.375, 0.0, 0.3125, 0.03125, 0.75, 0.03125, 0.8125, 0.0, 0.8125, 0.0, 0.75, 0.03125, 0.25, 0.03125, 0.3125, 0.0, 0.3125, 0.0, 0.25, 0.03125, 0.6875, 0.03125, 0.75, 0.0, 0.75, 0.0, 0.6875, 0.03125, 0.1875, 0.03125, 0.25, 0.0, 0.25, 0.0, 0.1875, 0.03125, 0.625, 0.03125, 0.6875, 0.0, 0.6875, 0.0, 0.625, 0.03125, 0.125, 0.03125, 0.1875, 0.0, 0.1875, 0.0, 0.125, 0.03125, 0.5625, 0.03125, 0.625, 0.0, 0.625, 0.0, 0.5625, 0.03125, 0.0625, 0.03125, 0.125, 0.0, 0.125, 0.0, 0.0625, 0.03125, 0.5, 0.03125, 0.5625, 0.0, 0.5625, 0.0, 0.5, 0.03125, 0.9375, 0.01562, 1.0, 0.0, 0.9375, 0.01562, 0.0, 0.03125, 0.0625, 0.0, 0.0625, 0.03125, 0.4375, 0.03125, 0.5, 0.0, 0.5, 0.0, 0.4375, 0.03125, 0.875, 0.03125, 0.9375, 0.0, 0.9375, 0.0, 0.875, 0.03125, 0.375, 0.03125, 0.4375, 0.0, 0.4375, 0.0, 0.375, 0.03125, 0.8125, 0.03125, 0.875, 0.0, 0.875, 0.0, 0.8125, 1.0, 0.0625, 1.0, 0.125, 0.9687, 0.125, 0.9688, 0.0625, 1.0, 0.5, 1.0, 0.5625, 0.9687, 0.5625, 0.9687, 0.5, 1.0, 0.9375, 0.9844, 1.0, 0.9688, 0.9375, 0.9844, 0.0, 1.0, 0.0625, 0.9688, 0.0625, 1.0, 0.4375, 1.0, 0.5, 0.9687, 0.5, 0.9687, 0.4375, 1.0, 0.875, 1.0, 0.9375, 0.9688, 0.9375, 0.9687, 0.875, 1.0, 0.375, 1.0, 0.4375, 0.9687, 0.4375, 0.9688, 0.375, 1.0, 0.8125, 1.0, 0.875, 0.9687, 0.875, 0.9687, 0.8125, 1.0, 0.3125, 1.0, 0.375, 0.9688, 0.375, 0.9687, 0.3125, 1.0, 0.75, 1.0, 0.8125, 0.9687, 0.8125, 0.9688, 0.75, 1.0, 0.25, 1.0, 0.3125, 0.9687, 0.3125, 0.9688, 0.25, 1.0, 0.6875, 1.0, 0.75, 0.9688, 0.75, 0.9687, 0.6875, 1.0, 0.1875, 1.0, 0.25, 0.9688, 0.25, 0.9687, 0.1875, 1.0, 0.625, 1.0, 0.6875, 0.9687, 0.6875, 0.9688, 0.625, 1.0, 0.125, 1.0, 0.1875, 0.9687, 0.1875, 0.9687, 0.125, 1.0, 0.5625, 1.0, 0.625, 0.9688, 0.625, 0.9687, 0.5625, 0.9688, 0.75, 0.9687, 0.8125, 0.9375, 0.8125, 0.9375, 0.75, 0.9688, 0.25, 0.9687, 0.3125, 0.9375, 0.3125, 0.9375, 0.25, 0.9687, 0.6875, 0.9688, 0.75, 0.9375, 0.75, 0.9375, 0.6875, 0.9687, 0.1875, 0.9688, 0.25, 0.9375, 0.25, 0.9375, 0.1875, 0.9688, 0.625, 0.9687, 0.6875, 0.9375, 0.6875, 0.9375, 0.625, 0.9687, 0.125, 0.9687, 0.1875, 0.9375, 0.1875, 0.9375, 0.125, 0.9687, 0.5625, 0.9688, 0.625, 0.9375, 0.625, 0.9375, 0.5625, 0.9688, 0.0625, 0.9687, 0.125, 0.9375, 0.125, 0.9375, 0.0625, 0.9687, 0.5, 0.9687, 0.5625, 0.9375, 0.5625, 0.9375, 0.5, 0.9688, 0.9375, 0.9531, 1.0, 0.9375, 0.9375, 0.9531, 0.0, 0.9688, 0.0625, 0.9375, 0.0625, 0.9687, 0.4375, 0.9687, 0.5, 0.9375, 0.5, 0.9375, 0.4375, 0.9687, 0.875, 0.9688, 0.9375, 0.9375, 0.9375, 0.9375, 0.875, 0.9688, 0.375, 0.9687, 0.4375, 0.9375, 0.4375, 0.9375, 0.375, 0.9687, 0.8125, 0.9687, 0.875, 0.9375, 0.875, 0.9375, 0.8125, 0.9687, 0.3125, 0.9688, 0.375, 0.9375, 0.375, 0.9375, 0.3125, 0.9375, 0.5, 0.9375, 0.5625, 0.9062, 0.5625, 0.9062, 0.5, 0.9375, 0.9375, 0.9219, 1.0, 0.9062, 0.9375, 0.9219, 0.0, 0.9375, 0.0625, 0.9062, 0.0625, 0.9375, 0.4375, 0.9375, 0.5, 0.9062, 0.5, 0.9062, 0.4375, 0.9375, 0.875, 0.9375, 0.9375, 0.9062, 0.9375, 0.9062, 0.875, 0.9375, 0.375, 0.9375, 0.4375, 0.9062, 0.4375, 0.9062, 0.375, 0.9375, 0.8125, 0.9375, 0.875, 0.9062, 0.875, 0.9062, 0.8125, 0.9375, 0.3125, 0.9375, 0.375, 0.9062, 0.375, 0.9062, 0.3125, 0.9375, 0.75, 0.9375, 0.8125, 0.9062, 0.8125, 0.9062, 0.75, 0.9375, 0.25, 0.9375, 0.3125, 0.9062, 0.3125, 0.9062, 0.25, 0.9375, 0.6875, 0.9375, 0.75, 0.9062, 0.75, 0.9062, 0.6875, 0.9375, 0.1875, 0.9375, 0.25, 0.9062, 0.25, 0.9062, 0.1875, 0.9375, 0.625, 0.9375, 0.6875, 0.9062, 0.6875, 0.9062, 0.625, 0.9375, 0.125, 0.9375, 0.1875, 0.9062, 0.1875, 0.9062, 0.125, 0.9375, 0.5625, 0.9375, 0.625, 0.9062, 0.625, 0.9062, 0.5625, 0.9375, 0.0625, 0.9375, 0.125, 0.9062, 0.125, 0.9062, 0.0625, 0.9062, 0.25, 0.9062, 0.3125, 0.875, 0.3125, 0.875, 0.25, 0.9062, 0.6875, 0.9062, 0.75, 0.875, 0.75, 0.875, 0.6875, 0.9062, 0.1875, 0.9062, 0.25, 0.875, 0.25, 0.875, 0.1875, 0.9062, 0.625, 0.9062, 0.6875, 0.875, 0.6875, 0.875, 0.625, 0.9062, 0.125, 0.9062, 0.1875, 0.875, 0.1875, 0.875, 0.125, 0.9062, 0.5625, 0.9062, 0.625, 0.875, 0.625, 0.875, 0.5625, 0.9062, 0.0625, 0.9062, 0.125, 0.875, 0.125, 0.875, 0.0625, 0.9062, 0.5, 0.9062, 0.5625, 0.875, 0.5625, 0.875, 0.5, 0.9062, 0.9375, 0.8906, 1.0, 0.875, 0.9375, 0.8906, 0.0, 0.9062, 0.0625, 0.875, 0.0625, 0.9062, 0.4375, 0.9062, 0.5, 0.875, 0.5, 0.875, 0.4375, 0.9062, 0.875, 0.9062, 0.9375, 0.875, 0.9375, 0.875, 0.875, 0.9062, 0.375, 0.9062, 0.4375, 0.875, 0.4375, 0.875, 0.375, 0.9062, 0.8125, 0.9062, 0.875, 0.875, 0.875, 0.875, 0.8125, 0.9062, 0.3125, 0.9062, 0.375, 0.875, 0.375, 0.875, 0.3125, 0.9062, 0.75, 0.9062, 0.8125, 0.875, 0.8125, 0.875, 0.75, 0.875, 0.9375, 0.8594, 1.0, 0.8438, 0.9375, 0.8594, 0.0, 0.875, 0.0625, 0.8438, 0.0625, 0.875, 0.4375, 0.875, 0.5, 0.8437, 0.5, 0.8437, 0.4375, 0.875, 0.875, 0.875, 0.9375, 0.8438, 0.9375, 0.8438, 0.875, 0.875, 0.375, 0.875, 0.4375, 0.8437, 0.4375, 0.8438, 0.375, 0.875, 0.8125, 0.875, 0.875, 0.8438, 0.875, 0.8437, 0.8125, 0.875, 0.3125, 0.875, 0.375, 0.8438, 0.375, 0.8437, 0.3125, 0.875, 0.75, 0.875, 0.8125, 0.8437, 0.8125, 0.8438, 0.75, 0.875, 0.25, 0.875, 0.3125, 0.8437, 0.3125, 0.8438, 0.25, 0.875, 0.6875, 0.875, 0.75, 0.8438, 0.75, 0.8437, 0.6875, 0.875, 0.1875, 0.875, 0.25, 0.8438, 0.25, 0.8437, 0.1875, 0.875, 0.625, 0.875, 0.6875, 0.8437, 0.6875, 0.8438, 0.625, 0.875, 0.125, 0.875, 0.1875, 0.8437, 0.1875, 0.8438, 0.125, 0.875, 0.5625, 0.875, 0.625, 0.8438, 0.625, 0.8437, 0.5625, 0.875, 0.0625, 0.875, 0.125, 0.8438, 0.125, 0.8438, 0.0625, 0.875, 0.5, 0.875, 0.5625, 0.8437, 0.5625, 0.8437, 0.5, 0.8437, 0.6875, 0.8438, 0.75, 0.8125, 0.75, 0.8125, 0.6875, 0.8437, 0.1875, 0.8438, 0.25, 0.8125, 0.25, 0.8125, 0.1875, 0.8438, 0.625, 0.8437, 0.6875, 0.8125, 0.6875, 0.8125, 0.625, 0.8438, 0.125, 0.8437, 0.1875, 0.8125, 0.1875, 0.8125, 0.125, 0.8437, 0.5625, 0.8438, 0.625, 0.8125, 0.625, 0.8125, 0.5625, 0.8438, 0.0625, 0.8438, 0.125, 0.8125, 0.125, 0.8125, 0.0625, 0.8437, 0.5, 0.8437, 0.5625, 0.8125, 0.5625, 0.8125, 0.5, 0.8438, 0.9375, 0.8281, 1.0, 0.8125, 0.9375, 0.8281, 0.0, 0.8438, 0.0625, 0.8125, 0.0625, 0.8437, 0.4375, 0.8437, 0.5, 0.8125, 0.5, 0.8125, 0.4375, 0.8438, 0.875, 0.8438, 0.9375, 0.8125, 0.9375, 0.8125, 0.875, 0.8438, 0.375, 0.8437, 0.4375, 0.8125, 0.4375, 0.8125, 0.375, 0.8437, 0.8125, 0.8438, 0.875, 0.8125, 0.875, 0.8125, 0.8125, 0.8437, 0.3125, 0.8438, 0.375, 0.8125, 0.375, 0.8125, 0.3125, 0.8438, 0.75, 0.8437, 0.8125, 0.8125, 0.8125, 0.8125, 0.75, 0.8438, 0.25, 0.8437, 0.3125, 0.8125, 0.3125, 0.8125, 0.25, 0.8125, 0.4375, 0.8125, 0.5, 0.7812, 0.5, 0.7812, 0.4375, 0.8125, 0.875, 0.8125, 0.9375, 0.7812, 0.9375, 0.7812, 0.875, 0.8125, 0.375, 0.8125, 0.4375, 0.7812, 0.4375, 0.7812, 0.375, 0.8125, 0.8125, 0.8125, 0.875, 0.7812, 0.875, 0.7812, 0.8125, 0.8125, 0.3125, 0.8125, 0.375, 0.7812, 0.375, 0.7812, 0.3125, 0.8125, 0.75, 0.8125, 0.8125, 0.7812, 0.8125, 0.7812, 0.75, 0.8125, 0.25, 0.8125, 0.3125, 0.7812, 0.3125, 0.7812, 0.25, 0.8125, 0.6875, 0.8125, 0.75, 0.7812, 0.75, 0.7812, 0.6875, 0.8125, 0.1875, 0.8125, 0.25, 0.7812, 0.25, 0.7812, 0.1875, 0.8125, 0.625, 0.8125, 0.6875, 0.7812, 0.6875, 0.7812, 0.625, 0.8125, 0.125, 0.8125, 0.1875, 0.7812, 0.1875, 0.7812, 0.125, 0.8125, 0.5625, 0.8125, 0.625, 0.7812, 0.625, 0.7812, 0.5625, 0.8125, 0.0625, 0.8125, 0.125, 0.7812, 0.125, 0.7812, 0.0625, 0.8125, 0.5, 0.8125, 0.5625, 0.7812, 0.5625, 0.7812, 0.5, 0.8125, 0.9375, 0.7969, 1.0, 0.7812, 0.9375, 0.7969, 0.0, 0.8125, 0.0625, 0.7812, 0.0625, 0.7812, 0.1875, 0.7812, 0.25, 0.75, 0.25, 0.75, 0.1875, 0.7812, 0.625, 0.7812, 0.6875, 0.75, 0.6875, 0.75, 0.625, 0.7812, 0.125, 0.7812, 0.1875, 0.75, 0.1875, 0.75, 0.125, 0.7812, 0.5625, 0.7812, 0.625, 0.75, 0.625, 0.75, 0.5625, 0.7812, 0.0625, 0.7812, 0.125, 0.75, 0.125, 0.75, 0.0625, 0.7812, 0.5, 0.7812, 0.5625, 0.75, 0.5625, 0.75, 0.5, 0.7812, 0.9375, 0.7656, 1.0, 0.75, 0.9375, 0.7656, 0.0, 0.7812, 0.0625, 0.75, 0.0625, 0.7812, 0.4375, 0.7812, 0.5, 0.75, 0.5, 0.75, 0.4375, 0.7812, 0.875, 0.7812, 0.9375, 0.75, 0.9375, 0.75, 0.875, 0.7812, 0.375, 0.7812, 0.4375, 0.75, 0.4375, 0.75, 0.375, 0.7812, 0.8125, 0.7812, 0.875, 0.75, 0.875, 0.75, 0.8125, 0.7812, 0.3125, 0.7812, 0.375, 0.75, 0.375, 0.75, 0.3125, 0.7812, 0.75, 0.7812, 0.8125, 0.75, 0.8125, 0.75, 0.75, 0.7812, 0.25, 0.7812, 0.3125, 0.75, 0.3125, 0.75, 0.25, 0.7812, 0.6875, 0.7812, 0.75, 0.75, 0.75, 0.75, 0.6875, 0.25, 0.5625, 0.2596, 0.5592, 0.2664, 0.5625, 0.2596, 0.5658, 0.2596, 0.5592, 0.2684, 0.5506, 0.2728, 0.556, 0.2664, 0.5627, 0.2684, 0.5506, 0.2753, 0.5371, 0.2778, 0.5459, 0.2728, 0.556, 0.2596, 0.5657, 0.2664, 0.5627, 0.2726, 0.569, 0.2681, 0.5741, 0.2664, 0.5625, 0.2728, 0.556, 0.2771, 0.5625, 0.2727, 0.5693, 0.2728, 0.556, 0.2778, 0.5459, 0.2812, 0.5546, 0.2771, 0.5625, 0.2812, 0.5012, 0.2829, 0.5201, 0.2812, 0.5336, 0.2796, 0.5201, 0.2829, 0.5201, 0.2872, 0.5371, 0.2846, 0.546, 0.2812, 0.5336, 0.2872, 0.5371, 0.2941, 0.5506, 0.2897, 0.5558, 0.2846, 0.546, 0.2796, 0.5201, 0.2812, 0.5336, 0.278, 0.546, 0.2754, 0.5373, 0.2812, 0.5336, 0.2846, 0.546, 0.2812, 0.5546, 0.2778, 0.5459, 0.2846, 0.546, 0.2897, 0.5558, 0.2854, 0.5625, 0.2812, 0.5546, 0.3125, 0.5625, 0.3029, 0.5658, 0.2961, 0.5625, 0.3029, 0.5592, 0.3029, 0.5658, 0.2943, 0.5744, 0.2898, 0.5692, 0.2961, 0.5624, 0.2943, 0.5744, 0.2874, 0.5879, 0.2848, 0.5793, 0.2898, 0.5692, 0.3029, 0.5593, 0.2961, 0.5624, 0.2897, 0.5561, 0.2941, 0.5509, 0.2961, 0.5625, 0.2898, 0.5692, 0.2854, 0.5625, 0.2897, 0.5558, 0.2898, 0.5692, 0.2848, 0.5793, 0.2812, 0.5709, 0.2854, 0.5625, 0.2812, 0.6238, 0.2795, 0.6049, 0.2812, 0.5917, 0.283, 0.6049, 0.2795, 0.6049, 0.2751, 0.5879, 0.2778, 0.5792, 0.2813, 0.5917, 0.2751, 0.5879, 0.2682, 0.5744, 0.2727, 0.5693, 0.2778, 0.5792, 0.2829, 0.6051, 0.2813, 0.5917, 0.2846, 0.5797, 0.2874, 0.5886, 0.2812, 0.5917, 0.2778, 0.5792, 0.2812, 0.5709, 0.2848, 0.5793, 0.2778, 0.5792, 0.2727, 0.5693, 0.2771, 0.5625, 0.2812, 0.5709, 0.2771, 0.5629, 0.2811, 0.5546, 0.2854, 0.5624, 0.2814, 0.5709, 0.25, 0.4375, 0.2596, 0.4342, 0.2664, 0.4375, 0.2596, 0.4408, 0.2596, 0.4342, 0.2682, 0.4256, 0.2727, 0.4308, 0.2664, 0.4376, 0.2682, 0.4256, 0.2751, 0.4121, 0.2777, 0.4207, 0.2727, 0.4308, 0.2596, 0.4407, 0.2664, 0.4376, 0.2728, 0.4439, 0.2684, 0.4491, 0.2664, 0.4375, 0.2727, 0.4308, 0.2771, 0.4375, 0.2728, 0.4442, 0.2727, 0.4308, 0.2777, 0.4207, 0.2812, 0.4291, 0.2771, 0.4375, 0.2812, 0.3762, 0.283, 0.3951, 0.2812, 0.4083, 0.2795, 0.3951, 0.283, 0.3951, 0.2874, 0.4121, 0.2847, 0.4208, 0.2812, 0.4083, 0.2874, 0.4121, 0.2943, 0.4256, 0.2898, 0.4307, 0.2847, 0.4208, 0.2796, 0.3949, 0.2812, 0.4083, 0.2779, 0.4203, 0.2751, 0.4114, 0.2812, 0.4083, 0.2847, 0.4208, 0.2812, 0.4291, 0.2777, 0.4207, 0.2847, 0.4208, 0.2898, 0.4307, 0.2854, 0.4375, 0.2812, 0.4291, 0.3125, 0.4375, 0.3029, 0.4408, 0.2961, 0.4375, 0.3029, 0.4342, 0.3029, 0.4408, 0.2941, 0.4494, 0.2897, 0.444, 0.2961, 0.4373, 0.2941, 0.4494, 0.2872, 0.4629, 0.2847, 0.4541, 0.2897, 0.444, 0.3029, 0.4343, 0.2961, 0.4373, 0.2899, 0.431, 0.2944, 0.4259, 0.2961, 0.4375, 0.2897, 0.444, 0.2854, 0.4375, 0.2898, 0.4307, 0.2897, 0.444, 0.2847, 0.4541, 0.2812, 0.4454, 0.2854, 0.4375, 0.2812, 0.4988, 0.2796, 0.4799, 0.2812, 0.4664, 0.2829, 0.4799, 0.2796, 0.4799, 0.2753, 0.4629, 0.2779, 0.454, 0.2813, 0.4664, 0.2753, 0.4629, 0.2684, 0.4494, 0.2728, 0.4442, 0.2779, 0.454, 0.2829, 0.4799, 0.2813, 0.4664, 0.2845, 0.454, 0.2871, 0.4627, 0.2812, 0.4664, 0.2779, 0.454, 0.2812, 0.4454, 0.2847, 0.4541, 0.2779, 0.454, 0.2728, 0.4442, 0.2771, 0.4375, 0.2812, 0.4454, 0.2771, 0.4376, 0.2811, 0.4291, 0.2854, 0.4371, 0.2814, 0.4454, 0.1875, 0.5625, 0.1971, 0.5592, 0.2039, 0.5625, 0.1971, 0.5658, 0.1971, 0.5592, 0.2059, 0.5506, 0.2103, 0.556, 0.2039, 0.5627, 0.2059, 0.5506, 0.2128, 0.5371, 0.2153, 0.5459, 0.2103, 0.556, 0.1971, 0.5657, 0.2039, 0.5627, 0.2101, 0.569, 0.2056, 0.5741, 0.2039, 0.5625, 0.2103, 0.556, 0.2146, 0.5625, 0.2102, 0.5693, 0.2103, 0.556, 0.2153, 0.5459, 0.2188, 0.5546, 0.2146, 0.5625, 0.2187, 0.5012, 0.2204, 0.5201, 0.2187, 0.5336, 0.2171, 0.5201, 0.2204, 0.5201, 0.2247, 0.5371, 0.2221, 0.546, 0.2187, 0.5336, 0.2247, 0.5371, 0.2316, 0.5506, 0.2272, 0.5558, 0.2221, 0.546, 0.2171, 0.5201, 0.2187, 0.5336, 0.2155, 0.546, 0.2129, 0.5373, 0.2187, 0.5336, 0.2221, 0.546, 0.2187, 0.5546, 0.2153, 0.5459, 0.2221, 0.546, 0.2272, 0.5558, 0.2229, 0.5625, 0.2187, 0.5546, 0.25, 0.5625, 0.2404, 0.5658, 0.2336, 0.5625, 0.2404, 0.5592, 0.2404, 0.5658, 0.2318, 0.5744, 0.2273, 0.5692, 0.2336, 0.5624, 0.2318, 0.5744, 0.2249, 0.5879, 0.2223, 0.5793, 0.2273, 0.5692, 0.2404, 0.5593, 0.2336, 0.5624, 0.2272, 0.5561, 0.2316, 0.5509, 0.2336, 0.5625, 0.2273, 0.5692, 0.2229, 0.5625, 0.2272, 0.5558, 0.2273, 0.5692, 0.2223, 0.5793, 0.2188, 0.5709, 0.2229, 0.5625, 0.2188, 0.6238, 0.217, 0.6049, 0.2188, 0.5917, 0.2205, 0.6049, 0.217, 0.6049, 0.2126, 0.5879, 0.2153, 0.5792, 0.2188, 0.5917, 0.2126, 0.5879, 0.2057, 0.5744, 0.2102, 0.5693, 0.2153, 0.5792, 0.2204, 0.6051, 0.2188, 0.5917, 0.2221, 0.5797, 0.2249, 0.5886, 0.2188, 0.5917, 0.2153, 0.5792, 0.2188, 0.5709, 0.2223, 0.5793, 0.2153, 0.5792, 0.2102, 0.5693, 0.2146, 0.5625, 0.2188, 0.5709, 0.2146, 0.5629, 0.2186, 0.5546, 0.2229, 0.5624, 0.2189, 0.5709, 0.1875, 0.4375, 0.1971, 0.4342, 0.2039, 0.4375, 0.1971, 0.4408, 0.1971, 0.4342, 0.2057, 0.4256, 0.2102, 0.4308, 0.2039, 0.4376, 0.2057, 0.4256, 0.2126, 0.4121, 0.2152, 0.4207, 0.2102, 0.4308, 0.1971, 0.4407, 0.2039, 0.4376, 0.2103, 0.4439, 0.2059, 0.4491, 0.2039, 0.4375, 0.2102, 0.4308, 0.2146, 0.4375, 0.2103, 0.4442, 0.2102, 0.4308, 0.2152, 0.4207, 0.2188, 0.4291, 0.2146, 0.4375, 0.2188, 0.3762, 0.2205, 0.3951, 0.2188, 0.4083, 0.217, 0.3951, 0.2205, 0.3951, 0.2249, 0.4121, 0.2222, 0.4208, 0.2187, 0.4083, 0.2249, 0.4121, 0.2318, 0.4256, 0.2273, 0.4307, 0.2222, 0.4208, 0.2171, 0.3949, 0.2187, 0.4083, 0.2154, 0.4203, 0.2126, 0.4114, 0.2188, 0.4083, 0.2222, 0.4208, 0.2188, 0.4291, 0.2152, 0.4207, 0.2222, 0.4208, 0.2273, 0.4307, 0.2229, 0.4375, 0.2188, 0.4291, 0.25, 0.4375, 0.2404, 0.4408, 0.2336, 0.4375, 0.2404, 0.4342, 0.2404, 0.4408, 0.2316, 0.4494, 0.2272, 0.444, 0.2336, 0.4373, 0.2316, 0.4494, 0.2247, 0.4629, 0.2222, 0.4541, 0.2272, 0.444, 0.2404, 0.4343, 0.2336, 0.4373, 0.2274, 0.431, 0.2319, 0.4259, 0.2336, 0.4375, 0.2272, 0.444, 0.2229, 0.4375, 0.2273, 0.4307, 0.2272, 0.444, 0.2222, 0.4541, 0.2188, 0.4454, 0.2229, 0.4375, 0.2187, 0.4988, 0.2171, 0.4799, 0.2187, 0.4664, 0.2204, 0.4799, 0.2171, 0.4799, 0.2128, 0.4629, 0.2154, 0.454, 0.2188, 0.4664, 0.2128, 0.4629, 0.2059, 0.4494, 0.2103, 0.4442, 0.2154, 0.454, 0.2204, 0.4799, 0.2188, 0.4664, 0.222, 0.454, 0.2246, 0.4627, 0.2187, 0.4664, 0.2154, 0.454, 0.2187, 0.4454, 0.2222, 0.4541, 0.2154, 0.454, 0.2103, 0.4442, 0.2146, 0.4375, 0.2187, 0.4454, 0.2146, 0.4376, 0.2186, 0.4291, 0.2229, 0.4371, 0.2189, 0.4454, 0.25, 0.5625, 0.2596, 0.5658, 0.2682, 0.5744, 0.2751, 0.5879, 0.2795, 0.6049, 0.2812, 0.6238, 0.2812, 0.625, 0.25, 0.625, 0.25, 0.5625, 0.2812, 0.5, 0.2812, 0.5012, 0.2796, 0.5201, 0.2753, 0.5371, 0.2684, 0.5506, 0.2596, 0.5592, 0.25, 0.5625, 0.25, 0.5625, 0.25, 0.5, 0.25, 0.4375, 0.2596, 0.4408, 0.2684, 0.4494, 0.2753, 0.4629, 0.2796, 0.4799, 0.2812, 0.4988, 0.2812, 0.5, 0.25, 0.5, 0.25, 0.4375, 0.25, 0.4375, 0.25, 0.5, 0.2187, 0.5, 0.2187, 0.4988, 0.2204, 0.4799, 0.2247, 0.4629, 0.2316, 0.4494, 0.2404, 0.4408, 0.25, 0.4375, 0.25, 0.5, 0.25, 0.5625, 0.25, 0.5625, 0.2404, 0.5592, 0.2316, 0.5506, 0.2247, 0.5371, 0.2204, 0.5201, 0.2187, 0.5012, 0.2187, 0.5, 0.2404, 0.4408, 0.25, 0.4375, 0.25, 0.4375, 0.2404, 0.4408, 0.25, 0.5625, 0.25, 0.5625, 0.25, 0.5625, 0.25, 0.5625, 0.2187, 0.4988, 0.2204, 0.4799, 0.2204, 0.4799, 0.2187, 0.4988, 0.25, 0.4375, 0.25, 0.4375, 0.25, 0.4375, 0.25, 0.4375, 0.2796, 0.5201, 0.2754, 0.5373, 0.2754, 0.5373, 0.2796, 0.5201, 0.2796, 0.4799, 0.2812, 0.4988, 0.2812, 0.4988, 0.2796, 0.4799, 0.2596, 0.5592, 0.25, 0.5625, 0.25, 0.5625, 0.2596, 0.5592, 0.2404, 0.5593, 0.2316, 0.5509, 0.2316, 0.5509, 0.2404, 0.5593, 0.2316, 0.4494, 0.2404, 0.4408, 0.2404, 0.4408, 0.2316, 0.4494, 0.2812, 0.5, 0.2812, 0.5012, 0.2812, 0.5012, 0.2812, 0.5, 0.25, 0.4375, 0.25, 0.4375, 0.25, 0.4375, 0.25, 0.4375, 0.2596, 0.4407, 0.2684, 0.4491, 0.2684, 0.4491, 0.2596, 0.4407, 0.2812, 0.5012, 0.2796, 0.5201, 0.2796, 0.5201, 0.2812, 0.5012, 0.2753, 0.4629, 0.2796, 0.4799, 0.2796, 0.4799, 0.2753, 0.4629, 0.2812, 0.4988, 0.2812, 0.5, 0.2812, 0.5, 0.2812, 0.4988, 0.2204, 0.5201, 0.2187, 0.5012, 0.2187, 0.5012, 0.2204, 0.5201, 0.2684, 0.5506, 0.2596, 0.5592, 0.2596, 0.5592, 0.2684, 0.5506, 0.2247, 0.4629, 0.2316, 0.4494, 0.2316, 0.4494, 0.2247, 0.4629, 0.25, 0.5625, 0.2404, 0.5592, 0.2404, 0.5592, 0.25, 0.5625, 0.25, 0.4375, 0.2596, 0.4408, 0.2596, 0.4408, 0.25, 0.4375, 0.2684, 0.4494, 0.2753, 0.4629, 0.2753, 0.4629, 0.2684, 0.4494, 0.2247, 0.5371, 0.2204, 0.5201, 0.2204, 0.5201, 0.2247, 0.5371, 0.2753, 0.5371, 0.2684, 0.5506, 0.2684, 0.5506, 0.2753, 0.5371, 0.2204, 0.4799, 0.2246, 0.4627, 0.2246, 0.4627, 0.2204, 0.4799])
me_sphere_001.update()

# ---- objects
ob_cube = bpy.data.objects.new('Cube', me_cube)
ob_sphere = bpy.data.objects.new('Sphere', me_sphere_001)

# ---- transforms, parenting, visibility, modifiers, constraints
ob_cube.location = (0.0, 0.0, 3.643)
ob_cube.lock_rotations_4d = False
ob_cube.empty_display_type = 'ARROWS'
ob_cube.lineart.crease_threshold = 0.0
ob_sphere.parent = ob_cube
ob_sphere.matrix_parent_inverse = Matrix(((1.0, -0.0, 0.0, -0.0), (-0.0, 1.0, -0.0, 0.0), (0.0, -0.0, 1.0, -3.643), (-0.0, 0.0, -0.0, 1.0)))
ob_sphere.location = (1.516, -0.3228, 3.643)
ob_sphere.rotation_euler = (0.0, -0.0, 3.142)
ob_sphere.scale = (0.1455, 0.1455, 0.1455)
_m = ob_sphere.modifiers.new('Auto Smooth', 'NODES')
_m.node_group = ng_auto_smooth
_gi = [s.identifier for s in ng_auto_smooth.interface.items_tree if s.item_type == 'SOCKET' and s.in_out == 'INPUT']
_m[_gi[1]] = 0.5236  # Angle

# ---- collection membership
col_collection.objects.link(ob_cube)
col_collection.objects.link(ob_sphere)

# ---- scene / render settings (as saved in the file)
scene.frame_start = 1; scene.frame_end = 250; scene.frame_set(1)
scene.render.engine = 'BLENDER_EEVEE_NEXT'
scene.cycles.sampling_pattern = 'TABULATED_SOBOL'
scene.view_settings.view_transform = 'Filmic'
bpy.context.view_layer.update()

# ---- added for rendering (the .blend has no active camera and no usable light): camera, sun
cam_auto = bpy.data.cameras.new('AutoCamera')
cam_auto.lens = 50.0
cam_auto.sensor_width = 36.0
cam_auto.clip_end = 1000.0
ob_auto_camera = bpy.data.objects.new('AutoCamera', cam_auto)
scene.collection.objects.link(ob_auto_camera)
ob_auto_camera.location = (7.53533, -9.1269, 9.67118)
ob_auto_camera.rotation_euler = (1.09748, -7.21219e-08, 0.694738)
scene.camera = ob_auto_camera
light_auto_sun = bpy.data.lights.new('AutoSun', 'SUN')
light_auto_sun.energy = 3.0
light_auto_sun.angle = 0.0523599
ob_auto_sun = bpy.data.objects.new('AutoSun', light_auto_sun)
scene.collection.objects.link(ob_auto_sun)
ob_auto_sun.rotation_euler = (0.872665, 0.174533, 0.523599)
bpy.context.view_layer.update()
